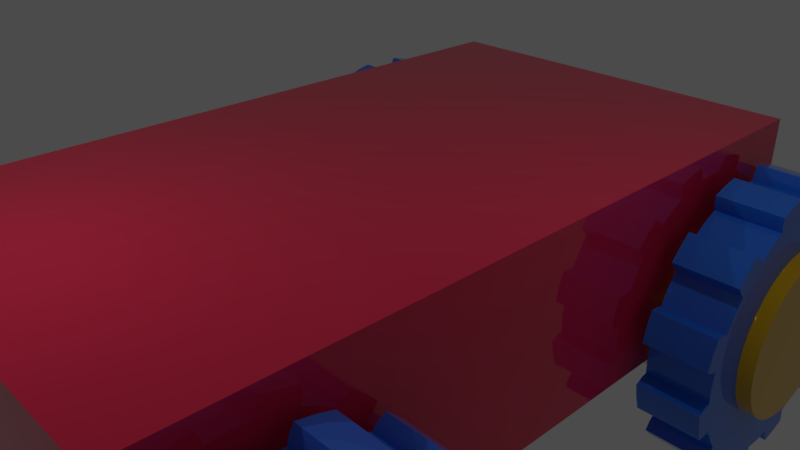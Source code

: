 # Source: CubeCar.blend  (saved by Blender 2.90.8; exported with 4.5.12 LTS)
import bpy
from mathutils import Matrix  # noqa: F401  (used for matrix-valued properties, if any)

bpy.ops.wm.read_factory_settings(use_empty=True)
scene = bpy.context.scene
scene.name = 'Scene'

# ---- collections
col_collection_1 = bpy.data.collections.new('Collection 1'); scene.collection.children.link(col_collection_1)

# ---- materials (node trees are filled in below, after node groups)
mat_material = bpy.data.materials.new('Material')
mat_material.alpha_threshold = 0.0
mat_material.use_transparent_shadow = False
mat_material.roughness = 0.5
mat_material.line_color = (0.0, 0.0, 0.0, 1.0)
mat_matfrontaxle = bpy.data.materials.new('MatFrontAxle')
mat_matfrontaxle.alpha_threshold = 0.0
mat_matfrontaxle.use_transparent_shadow = False
mat_matfrontaxle.roughness = 0.5
mat_matrightfrontwheel = bpy.data.materials.new('MatRightFrontWheel')
mat_matrightfrontwheel.alpha_threshold = 0.0
mat_matrightfrontwheel.use_transparent_shadow = False
mat_matrightfrontwheel.roughness = 0.5
mat_matleftfrontwheel = bpy.data.materials.new('MatLeftFrontWheel')
mat_matleftfrontwheel.alpha_threshold = 0.0
mat_matleftfrontwheel.use_transparent_shadow = False
mat_matleftfrontwheel.roughness = 0.5
mat_matrearaxle = bpy.data.materials.new('MatRearAxle')
mat_matrearaxle.alpha_threshold = 0.0
mat_matrearaxle.use_transparent_shadow = False
mat_matrearaxle.roughness = 0.5
mat_matleftrearwheel = bpy.data.materials.new('MatLeftRearWheel')
mat_matleftrearwheel.alpha_threshold = 0.0
mat_matleftrearwheel.use_transparent_shadow = False
mat_matleftrearwheel.roughness = 0.5
mat_matrightrearwheel = bpy.data.materials.new('MatRightRearWheel')
mat_matrightrearwheel.alpha_threshold = 0.0
mat_matrightrearwheel.use_transparent_shadow = False
mat_matrightrearwheel.roughness = 0.5

# ---- material node trees
mat_material.use_nodes = True; mat_material.node_tree.nodes.clear()
_N = mat_material.node_tree.nodes; _L = mat_material.node_tree.links
n0 = _N.new('ShaderNodeOutputMaterial'); n0.name = 'Material Output'; n0.location = (300, 300)
n1 = _N.new('ShaderNodeBsdfPrincipled'); n1.name = 'Principled BSDF'; n1.location = (10, 300)
n1.distribution = 'GGX'
n1.subsurface_method = 'BURLEY'
n1.inputs[0].default_value = (0.8, 0.01411, 0.07246, 1.0)
n1.inputs[2].default_value = 0.0
n1.inputs[3].default_value = 1.45
n1.inputs[27].default_value = (0.0, 0.0, 0.0, 1.0)
n1.inputs[28].default_value = 1.0
_L.new(n1.outputs[0], n0.inputs[0])
n0.is_active_output = True
mat_matfrontaxle.use_nodes = True; mat_matfrontaxle.node_tree.nodes.clear()
_N = mat_matfrontaxle.node_tree.nodes; _L = mat_matfrontaxle.node_tree.links
n0 = _N.new('ShaderNodeOutputMaterial'); n0.name = 'Material Output'; n0.location = (300, 300)
n1 = _N.new('ShaderNodeBsdfPrincipled'); n1.name = 'Principled BSDF'; n1.location = (10, 300)
n1.distribution = 'GGX'
n1.subsurface_method = 'BURLEY'
n1.inputs[0].default_value = (0.8, 0.4516, 0.0, 1.0)
n1.inputs[2].default_value = 0.0
n1.inputs[3].default_value = 1.45
n1.inputs[27].default_value = (0.0, 0.0, 0.0, 1.0)
n1.inputs[28].default_value = 1.0
_L.new(n1.outputs[0], n0.inputs[0])
n0.is_active_output = True
mat_matrightfrontwheel.use_nodes = True; mat_matrightfrontwheel.node_tree.nodes.clear()
_N = mat_matrightfrontwheel.node_tree.nodes; _L = mat_matrightfrontwheel.node_tree.links
n0 = _N.new('ShaderNodeOutputMaterial'); n0.name = 'Material Output'; n0.location = (300, 300)
n1 = _N.new('ShaderNodeBsdfPrincipled'); n1.name = 'Principled BSDF'; n1.location = (10, 300)
n1.distribution = 'GGX'
n1.subsurface_method = 'BURLEY'
n1.inputs[0].default_value = (0.02217, 0.1651, 0.7991, 1.0)
n1.inputs[2].default_value = 0.0
n1.inputs[3].default_value = 1.45
n1.inputs[27].default_value = (0.0, 0.0, 0.0, 1.0)
n1.inputs[28].default_value = 1.0
_L.new(n1.outputs[0], n0.inputs[0])
n0.is_active_output = True
mat_matleftfrontwheel.use_nodes = True; mat_matleftfrontwheel.node_tree.nodes.clear()
_N = mat_matleftfrontwheel.node_tree.nodes; _L = mat_matleftfrontwheel.node_tree.links
n0 = _N.new('ShaderNodeOutputMaterial'); n0.name = 'Material Output'; n0.location = (300, 300)
n1 = _N.new('ShaderNodeBsdfPrincipled'); n1.name = 'Principled BSDF'; n1.location = (10, 300)
n1.distribution = 'GGX'
n1.subsurface_method = 'BURLEY'
n1.inputs[0].default_value = (0.02215, 0.1636, 0.8, 1.0)
n1.inputs[2].default_value = 0.0
n1.inputs[3].default_value = 1.45
n1.inputs[27].default_value = (0.0, 0.0, 0.0, 1.0)
n1.inputs[28].default_value = 1.0
_L.new(n1.outputs[0], n0.inputs[0])
n0.is_active_output = True
mat_matrearaxle.use_nodes = True; mat_matrearaxle.node_tree.nodes.clear()
_N = mat_matrearaxle.node_tree.nodes; _L = mat_matrearaxle.node_tree.links
n0 = _N.new('ShaderNodeOutputMaterial'); n0.name = 'Material Output'; n0.location = (300, 300)
n1 = _N.new('ShaderNodeBsdfPrincipled'); n1.name = 'Principled BSDF'; n1.location = (10, 300)
n1.distribution = 'GGX'
n1.subsurface_method = 'BURLEY'
n1.inputs[0].default_value = (0.8, 0.4516, 0.0, 1.0)
n1.inputs[2].default_value = 0.0
n1.inputs[3].default_value = 1.45
n1.inputs[27].default_value = (0.0, 0.0, 0.0, 1.0)
n1.inputs[28].default_value = 1.0
_L.new(n1.outputs[0], n0.inputs[0])
n0.is_active_output = True
mat_matleftrearwheel.use_nodes = True; mat_matleftrearwheel.node_tree.nodes.clear()
_N = mat_matleftrearwheel.node_tree.nodes; _L = mat_matleftrearwheel.node_tree.links
n0 = _N.new('ShaderNodeOutputMaterial'); n0.name = 'Material Output'; n0.location = (300, 300)
n1 = _N.new('ShaderNodeBsdfPrincipled'); n1.name = 'Principled BSDF'; n1.location = (10, 300)
n1.distribution = 'GGX'
n1.subsurface_method = 'BURLEY'
n1.inputs[0].default_value = (0.02215, 0.1636, 0.8, 1.0)
n1.inputs[2].default_value = 0.0
n1.inputs[3].default_value = 1.45
n1.inputs[27].default_value = (0.0, 0.0, 0.0, 1.0)
n1.inputs[28].default_value = 1.0
_L.new(n1.outputs[0], n0.inputs[0])
n0.is_active_output = True
mat_matrightrearwheel.use_nodes = True; mat_matrightrearwheel.node_tree.nodes.clear()
_N = mat_matrightrearwheel.node_tree.nodes; _L = mat_matrightrearwheel.node_tree.links
n0 = _N.new('ShaderNodeOutputMaterial'); n0.name = 'Material Output'; n0.location = (300, 300)
n1 = _N.new('ShaderNodeBsdfPrincipled'); n1.name = 'Principled BSDF'; n1.location = (10, 300)
n1.distribution = 'GGX'
n1.subsurface_method = 'BURLEY'
n1.inputs[0].default_value = (0.03646, 0.1651, 0.7991, 1.0)
n1.inputs[2].default_value = 0.0
n1.inputs[3].default_value = 1.45
n1.inputs[27].default_value = (0.0, 0.0, 0.0, 1.0)
n1.inputs[28].default_value = 1.0
_L.new(n1.outputs[0], n0.inputs[0])
n0.is_active_output = True

# ---- world
world_world = bpy.data.worlds.new('World'); scene.world = world_world
world_world.color = (0.06998, 0.06998, 0.06998)
world_world.use_sun_shadow = False
world_world.sun_shadow_jitter_overblur = 0.0
world_world.cycles.sampling_method = 'MANUAL'

# ---- cameras
cam_camera = bpy.data.cameras.new('Camera')
cam_camera.clip_end = 100.0
cam_camera.lens = 35.0
cam_camera.sensor_width = 32.0
cam_camera.sensor_height = 18.0
cam_camera.ortho_scale = 7.314
cam_camera.dof.focus_distance = 0.0

# ---- lights
light_lamp = bpy.data.lights.new('Lamp', 'POINT')
light_lamp.transmission_factor = 0.0
light_lamp.cutoff_distance = 30.0
light_lamp.energy = 100.0
light_lamp.shadow_buffer_clip_start = 1.001
light_lamp.shadow_soft_size = 0.1
light_lamp.shadow_maximum_resolution = 0.006
light_lamp.use_absolute_resolution = True
light_lamp_001 = bpy.data.lights.new('Lamp.001', 'POINT')
light_lamp_001.transmission_factor = 0.0
light_lamp_001.cutoff_distance = 30.0
light_lamp_001.energy = 100.0
light_lamp_001.shadow_buffer_clip_start = 1.001
light_lamp_001.shadow_soft_size = 0.1
light_lamp_001.shadow_maximum_resolution = 0.006
light_lamp_001.use_absolute_resolution = True

# ---- meshes
me_cube = bpy.data.meshes.new('Cube')
me_cube.from_pydata([(2.812, 5.0, -1.335), (2.812, -5.0, -1.335), (-2.812, -5.0, -1.335), (-2.812, 5.0, -1.335), (2.812, 5.0, 1.335), (2.812, -5.0, 1.335), (-2.812, -5.0, 1.335), (-2.812, 5.0, 1.335)], [], [(0, 1, 2, 3), (4, 7, 6, 5), (0, 4, 5, 1), (1, 5, 6, 2), (2, 6, 7, 3), (4, 0, 3, 7)])
me_cube.materials.append(mat_material)
me_cube.use_remesh_preserve_volume = False
me_cube.use_remesh_preserve_attributes = False
me_cube.use_mirror_vertex_groups = False
me_cube.update()
me_cylinder_002 = bpy.data.meshes.new('Cylinder.002')
me_cylinder_002.from_pydata([(-4.107, 1.179, 2.441e-08), (4.107, 1.179, -1.161e-07), (-4.107, 1.156, -0.2299), (4.107, 1.156, -0.2299), (-4.107, 1.089, -0.451), (4.107, 1.089, -0.451), (-4.107, 0.98, -0.6548), (4.107, 0.98, -0.6548), (-4.107, 0.8334, -0.8334), (4.107, 0.8334, -0.8334), (-4.107, 0.6548, -0.98), (4.107, 0.6548, -0.98), (-4.107, 0.4511, -1.089), (4.107, 0.4511, -1.089), (-4.107, 0.2299, -1.156), (4.107, 0.2299, -1.156), (-4.107, 2.514e-06, -1.179), (4.107, 2.514e-06, -1.179), (-4.107, -0.2299, -1.156), (4.107, -0.2299, -1.156), (-4.107, -0.451, -1.089), (4.107, -0.451, -1.089), (-4.107, -0.6548, -0.98), (4.107, -0.6548, -0.98), (-4.107, -0.8334, -0.8334), (4.107, -0.8334, -0.8334), (-4.107, -0.98, -0.6548), (4.107, -0.98, -0.6548), (-4.107, -1.089, -0.451), (4.107, -1.089, -0.451), (-4.107, -1.156, -0.2299), (4.107, -1.156, -0.2299), (-4.107, -1.179, 4.459e-07), (4.107, -1.179, 3.054e-07), (-4.107, -1.156, 0.2299), (4.107, -1.156, 0.2299), (-4.107, -1.089, 0.4511), (4.107, -1.089, 0.451), (-4.107, -0.98, 0.6548), (4.107, -0.98, 0.6548), (-4.107, -0.8334, 0.8334), (4.107, -0.8334, 0.8334), (-4.107, -0.6548, 0.98), (4.107, -0.6548, 0.98), (-4.107, -0.451, 1.089), (4.107, -0.451, 1.089), (-4.107, -0.2299, 1.156), (4.107, -0.2299, 1.156), (-4.107, 3.563e-06, 1.179), (4.107, 3.563e-06, 1.179), (-4.107, 0.2299, 1.156), (4.107, 0.2299, 1.156), (-4.107, 0.4511, 1.089), (4.107, 0.4511, 1.089), (-4.107, 0.6548, 0.98), (4.107, 0.6548, 0.98), (-4.107, 0.8334, 0.8334), (4.107, 0.8334, 0.8334), (-4.107, 0.98, 0.6548), (4.107, 0.98, 0.6548), (-4.107, 1.089, 0.451), (4.107, 1.089, 0.451), (-4.107, 1.156, 0.2299), (4.107, 1.156, 0.2299)], [], [(0, 1, 3, 2), (2, 3, 5, 4), (4, 5, 7, 6), (6, 7, 9, 8), (8, 9, 11, 10), (10, 11, 13, 12), (12, 13, 15, 14), (14, 15, 17, 16), (16, 17, 19, 18), (18, 19, 21, 20), (20, 21, 23, 22), (22, 23, 25, 24), (24, 25, 27, 26), (26, 27, 29, 28), (28, 29, 31, 30), (30, 31, 33, 32), (32, 33, 35, 34), (34, 35, 37, 36), (36, 37, 39, 38), (38, 39, 41, 40), (40, 41, 43, 42), (42, 43, 45, 44), (44, 45, 47, 46), (46, 47, 49, 48), (48, 49, 51, 50), (50, 51, 53, 52), (52, 53, 55, 54), (54, 55, 57, 56), (56, 57, 59, 58), (58, 59, 61, 60), (3, 1, 63, 61, 59, 57, 55, 53, 51, 49, 47, 45, 43, 41, 39, 37, 35, 33, 31, 29, 27, 25, 23, 21, 19, 17, 15, 13, 11, 9, 7, 5), (60, 61, 63, 62), (62, 63, 1, 0), (0, 2, 4, 6, 8, 10, 12, 14, 16, 18, 20, 22, 24, 26, 28, 30, 32, 34, 36, 38, 40, 42, 44, 46, 48, 50, 52, 54, 56, 58, 60, 62)])
me_cylinder_002.polygons.foreach_set('use_smooth', [True] * 34)
me_cylinder_002.materials.append(mat_matfrontaxle)
me_cylinder_002.use_remesh_preserve_volume = False
me_cylinder_002.use_remesh_preserve_attributes = False
me_cylinder_002.use_mirror_vertex_groups = False
me_cylinder_002.update()
me_gear_005 = bpy.data.meshes.new('Gear.005')
me_gear_005.from_pydata([(-0.4342, 8.941e-07, -1.151), (-0.4342, 0.1503, -1.142), (-0.4342, 0.298, -1.112), (-0.4342, 0.4406, -1.064), (-0.4342, 8.941e-07, -1.812), (-0.4342, 0.2365, -1.796), (-0.4342, 0.469, -1.75), (-0.4342, 0.6934, -1.674), (-0.4342, 0.2464, -1.871), (-0.4342, 0.4885, -1.823), (-0.4342, 0.7223, -1.744), (-0.4342, 0.3112, -1.996), (-0.4342, 0.5227, -1.951), (-0.4342, 0.7282, -1.884), (0.4342, 8.941e-07, -1.151), (0.4342, 0.1503, -1.142), (0.4342, 0.298, -1.112), (0.4342, 0.4406, -1.064), (0.4342, 8.941e-07, -1.812), (0.4342, 0.2365, -1.796), (0.4342, 0.469, -1.75), (0.4342, 0.6934, -1.674), (0.4342, 0.2464, -1.871), (0.4342, 0.4885, -1.823), (0.4342, 0.7223, -1.744), (0.4342, 0.3112, -1.996), (0.4342, 0.5227, -1.951), (0.4342, 0.7282, -1.884), (-0.4342, 0.5757, -0.9971), (-0.4342, 0.7009, -0.9134), (-0.4342, 0.8141, -0.8141), (-0.4342, 0.9134, -0.7009), (-0.4342, 0.906, -1.569), (-0.4342, 1.103, -1.438), (-0.4342, 1.281, -1.281), (-0.4342, 1.438, -1.103), (-0.4342, 1.149, -1.497), (-0.4342, 1.335, -1.335), (-0.4342, 1.497, -1.149), (-0.4342, 1.267, -1.573), (-0.4342, 1.428, -1.428), (-0.4342, 1.573, -1.267), (0.4342, 0.5757, -0.9971), (0.4342, 0.7009, -0.9134), (0.4342, 0.8141, -0.8141), (0.4342, 0.9134, -0.7009), (0.4342, 0.906, -1.569), (0.4342, 1.103, -1.438), (0.4342, 1.281, -1.281), (0.4342, 1.438, -1.103), (0.4342, 1.149, -1.497), (0.4342, 1.335, -1.335), (0.4342, 1.497, -1.149), (0.4342, 1.267, -1.573), (0.4342, 1.428, -1.428), (0.4342, 1.573, -1.267), (-0.4342, 0.9971, -0.5757), (-0.4342, 1.064, -0.4406), (-0.4342, 1.112, -0.298), (-0.4342, 1.142, -0.1503), (-0.4342, 1.569, -0.906), (-0.4342, 1.674, -0.6934), (-0.4342, 1.75, -0.469), (-0.4342, 1.796, -0.2365), (-0.4342, 1.744, -0.7223), (-0.4342, 1.823, -0.4885), (-0.4342, 1.871, -0.2464), (-0.4342, 1.884, -0.7282), (-0.4342, 1.951, -0.5227), (-0.4342, 1.996, -0.3112), (0.4342, 0.9971, -0.5757), (0.4342, 1.064, -0.4406), (0.4342, 1.112, -0.298), (0.4342, 1.142, -0.1503), (0.4342, 1.569, -0.906), (0.4342, 1.674, -0.6934), (0.4342, 1.75, -0.469), (0.4342, 1.796, -0.2365), (0.4342, 1.744, -0.7223), (0.4342, 1.823, -0.4885), (0.4342, 1.871, -0.2464), (0.4342, 1.884, -0.7282), (0.4342, 1.951, -0.5227), (0.4342, 1.996, -0.3112), (-0.4342, 1.151, 7.451e-08), (-0.4342, 1.142, 0.1503), (-0.4342, 1.112, 0.298), (-0.4342, 1.064, 0.4406), (-0.4342, 1.812, 7.451e-08), (-0.4342, 1.796, 0.2365), (-0.4342, 1.75, 0.469), (-0.4342, 1.674, 0.6934), (-0.4342, 1.871, 0.2464), (-0.4342, 1.823, 0.4885), (-0.4342, 1.744, 0.7223), (-0.4342, 1.996, 0.3112), (-0.4342, 1.951, 0.5227), (-0.4342, 1.884, 0.7282), (0.4342, 1.151, 7.451e-08), (0.4342, 1.142, 0.1503), (0.4342, 1.112, 0.298), (0.4342, 1.064, 0.4406), (0.4342, 1.812, 7.451e-08), (0.4342, 1.796, 0.2365), (0.4342, 1.75, 0.469), (0.4342, 1.674, 0.6934), (0.4342, 1.871, 0.2464), (0.4342, 1.823, 0.4885), (0.4342, 1.744, 0.7223), (0.4342, 1.996, 0.3112), (0.4342, 1.951, 0.5227), (0.4342, 1.884, 0.7282), (-0.4342, 0.9971, 0.5757), (-0.4342, 0.9134, 0.7009), (-0.4342, 0.8141, 0.8141), (-0.4342, 0.7009, 0.9134), (-0.4342, 1.569, 0.906), (-0.4342, 1.438, 1.103), (-0.4342, 1.281, 1.281), (-0.4342, 1.103, 1.438), (-0.4342, 1.497, 1.149), (-0.4342, 1.335, 1.335), (-0.4342, 1.149, 1.497), (-0.4342, 1.573, 1.267), (-0.4342, 1.428, 1.428), (-0.4342, 1.267, 1.573), (0.4342, 0.9971, 0.5757), (0.4342, 0.9134, 0.7009), (0.4342, 0.8141, 0.8141), (0.4342, 0.7009, 0.9134), (0.4342, 1.569, 0.906), (0.4342, 1.438, 1.103), (0.4342, 1.281, 1.281), (0.4342, 1.103, 1.438), (0.4342, 1.497, 1.149), (0.4342, 1.335, 1.335), (0.4342, 1.149, 1.497), (0.4342, 1.573, 1.267), (0.4342, 1.428, 1.428), (0.4342, 1.267, 1.573), (-0.4342, 0.5757, 0.9971), (-0.4342, 0.4406, 1.064), (-0.4342, 0.298, 1.112), (-0.4342, 0.1503, 1.142), (-0.4342, 0.906, 1.569), (-0.4342, 0.6934, 1.674), (-0.4342, 0.469, 1.75), (-0.4342, 0.2365, 1.796), (-0.4342, 0.7223, 1.744), (-0.4342, 0.4885, 1.823), (-0.4342, 0.2464, 1.871), (-0.4342, 0.7282, 1.884), (-0.4342, 0.5227, 1.951), (-0.4342, 0.3112, 1.996), (0.4342, 0.5757, 0.9971), (0.4342, 0.4406, 1.064), (0.4342, 0.298, 1.112), (0.4342, 0.1503, 1.142), (0.4342, 0.906, 1.569), (0.4342, 0.6934, 1.674), (0.4342, 0.469, 1.75), (0.4342, 0.2365, 1.796), (0.4342, 0.7223, 1.744), (0.4342, 0.4885, 1.823), (0.4342, 0.2464, 1.871), (0.4342, 0.7282, 1.884), (0.4342, 0.5227, 1.951), (0.4342, 0.3112, 1.996), (-0.4342, 8.941e-07, 1.151), (-0.4342, -0.1503, 1.142), (-0.4342, -0.298, 1.112), (-0.4342, -0.4406, 1.064), (-0.4342, 8.941e-07, 1.812), (-0.4342, -0.2365, 1.796), (-0.4342, -0.469, 1.75), (-0.4342, -0.6934, 1.674), (-0.4342, -0.2464, 1.871), (-0.4342, -0.4885, 1.823), (-0.4342, -0.7223, 1.744), (-0.4342, -0.3112, 1.996), (-0.4342, -0.5227, 1.951), (-0.4342, -0.7282, 1.884), (0.4342, 8.941e-07, 1.151), (0.4342, -0.1503, 1.142), (0.4342, -0.298, 1.112), (0.4342, -0.4406, 1.064), (0.4342, 8.941e-07, 1.812), (0.4342, -0.2365, 1.796), (0.4342, -0.469, 1.75), (0.4342, -0.6934, 1.674), (0.4342, -0.2464, 1.871), (0.4342, -0.4885, 1.823), (0.4342, -0.7223, 1.744), (0.4342, -0.3112, 1.996), (0.4342, -0.5227, 1.951), (0.4342, -0.7282, 1.884), (-0.4342, -0.5757, 0.9971), (-0.4342, -0.7009, 0.9134), (-0.4342, -0.8141, 0.8141), (-0.4342, -0.9134, 0.7009), (-0.4342, -0.906, 1.569), (-0.4342, -1.103, 1.438), (-0.4342, -1.281, 1.281), (-0.4342, -1.438, 1.103), (-0.4342, -1.149, 1.497), (-0.4342, -1.335, 1.335), (-0.4342, -1.497, 1.149), (-0.4342, -1.267, 1.573), (-0.4342, -1.428, 1.428), (-0.4342, -1.573, 1.267), (0.4342, -0.5757, 0.9971), (0.4342, -0.7009, 0.9134), (0.4342, -0.8141, 0.8141), (0.4342, -0.9134, 0.7009), (0.4342, -0.906, 1.569), (0.4342, -1.103, 1.438), (0.4342, -1.281, 1.281), (0.4342, -1.438, 1.103), (0.4342, -1.149, 1.497), (0.4342, -1.335, 1.335), (0.4342, -1.497, 1.149), (0.4342, -1.267, 1.573), (0.4342, -1.428, 1.428), (0.4342, -1.573, 1.267), (-0.4342, -0.9971, 0.5757), (-0.4342, -1.064, 0.4406), (-0.4342, -1.112, 0.298), (-0.4342, -1.142, 0.1503), (-0.4342, -1.569, 0.906), (-0.4342, -1.674, 0.6934), (-0.4342, -1.75, 0.469), (-0.4342, -1.796, 0.2365), (-0.4342, -1.744, 0.7223), (-0.4342, -1.823, 0.4885), (-0.4342, -1.871, 0.2464), (-0.4342, -1.884, 0.7282), (-0.4342, -1.951, 0.5227), (-0.4342, -1.996, 0.3112), (0.4342, -0.9971, 0.5757), (0.4342, -1.064, 0.4406), (0.4342, -1.112, 0.298), (0.4342, -1.142, 0.1503), (0.4342, -1.569, 0.906), (0.4342, -1.674, 0.6934), (0.4342, -1.75, 0.469), (0.4342, -1.796, 0.2365), (0.4342, -1.744, 0.7223), (0.4342, -1.823, 0.4885), (0.4342, -1.871, 0.2464), (0.4342, -1.884, 0.7282), (0.4342, -1.951, 0.5227), (0.4342, -1.996, 0.3112), (-0.4342, -1.151, 7.451e-08), (-0.4342, -1.142, -0.1503), (-0.4342, -1.112, -0.298), (-0.4342, -1.064, -0.4406), (-0.4342, -1.812, 7.451e-08), (-0.4342, -1.796, -0.2365), (-0.4342, -1.75, -0.469), (-0.4342, -1.674, -0.6934), (-0.4342, -1.871, -0.2464), (-0.4342, -1.823, -0.4885), (-0.4342, -1.744, -0.7223), (-0.4342, -1.996, -0.3112), (-0.4342, -1.951, -0.5227), (-0.4342, -1.884, -0.7282), (0.4342, -1.151, 7.451e-08), (0.4342, -1.142, -0.1503), (0.4342, -1.112, -0.298), (0.4342, -1.064, -0.4406), (0.4342, -1.812, 7.451e-08), (0.4342, -1.796, -0.2365), (0.4342, -1.75, -0.469), (0.4342, -1.674, -0.6934), (0.4342, -1.871, -0.2464), (0.4342, -1.823, -0.4885), (0.4342, -1.744, -0.7223), (0.4342, -1.996, -0.3112), (0.4342, -1.951, -0.5227), (0.4342, -1.884, -0.7282), (-0.4342, -0.9971, -0.5757), (-0.4342, -0.9134, -0.7009), (-0.4342, -0.8141, -0.8141), (-0.4342, -0.7009, -0.9134), (-0.4342, -1.569, -0.906), (-0.4342, -1.438, -1.103), (-0.4342, -1.281, -1.281), (-0.4342, -1.103, -1.438), (-0.4342, -1.497, -1.149), (-0.4342, -1.335, -1.335), (-0.4342, -1.149, -1.497), (-0.4342, -1.573, -1.267), (-0.4342, -1.428, -1.428), (-0.4342, -1.267, -1.573), (0.4342, -0.9971, -0.5757), (0.4342, -0.9134, -0.7009), (0.4342, -0.8141, -0.8141), (0.4342, -0.7009, -0.9134), (0.4342, -1.569, -0.906), (0.4342, -1.438, -1.103), (0.4342, -1.281, -1.281), (0.4342, -1.103, -1.438), (0.4342, -1.497, -1.149), (0.4342, -1.335, -1.335), (0.4342, -1.149, -1.497), (0.4342, -1.573, -1.267), (0.4342, -1.428, -1.428), (0.4342, -1.267, -1.573), (-0.4342, -0.5757, -0.9971), (-0.4342, -0.4406, -1.064), (-0.4342, -0.298, -1.112), (-0.4342, -0.1503, -1.142), (-0.4342, -0.906, -1.569), (-0.4342, -0.6934, -1.674), (-0.4342, -0.469, -1.75), (-0.4342, -0.2365, -1.796), (-0.4342, -0.7223, -1.744), (-0.4342, -0.4885, -1.823), (-0.4342, -0.2464, -1.871), (-0.4342, -0.7282, -1.884), (-0.4342, -0.5227, -1.951), (-0.4342, -0.3112, -1.996), (0.4342, -0.5757, -0.9971), (0.4342, -0.4406, -1.064), (0.4342, -0.298, -1.112), (0.4342, -0.1503, -1.142), (0.4342, -0.906, -1.569), (0.4342, -0.6934, -1.674), (0.4342, -0.469, -1.75), (0.4342, -0.2365, -1.796), (0.4342, -0.7223, -1.744), (0.4342, -0.4885, -1.823), (0.4342, -0.2464, -1.871), (0.4342, -0.7282, -1.884), (0.4342, -0.5227, -1.951), (0.4342, -0.3112, -1.996)], [], [(4, 0, 1, 5), (5, 1, 2, 6), (6, 2, 3, 7), (8, 5, 6, 9), (9, 6, 7, 10), (11, 8, 9, 12), (12, 9, 10, 13), (14, 18, 19, 15), (15, 19, 20, 16), (16, 20, 21, 17), (19, 22, 23, 20), (20, 23, 24, 21), (22, 25, 26, 23), (23, 26, 27, 24), (18, 4, 5, 19), (19, 5, 8, 22), (22, 8, 11, 25), (25, 11, 12, 26), (26, 12, 13, 27), (27, 13, 10, 24), (24, 10, 7, 21), (32, 28, 29, 33), (33, 29, 30, 34), (34, 30, 31, 35), (36, 33, 34, 37), (37, 34, 35, 38), (39, 36, 37, 40), (40, 37, 38, 41), (42, 46, 47, 43), (43, 47, 48, 44), (44, 48, 49, 45), (47, 50, 51, 48), (48, 51, 52, 49), (50, 53, 54, 51), (51, 54, 55, 52), (46, 32, 33, 47), (47, 33, 36, 50), (50, 36, 39, 53), (53, 39, 40, 54), (54, 40, 41, 55), (55, 41, 38, 52), (52, 38, 35, 49), (3, 28, 32, 7), (7, 32, 46, 21), (21, 46, 42, 17), (60, 56, 57, 61), (61, 57, 58, 62), (62, 58, 59, 63), (64, 61, 62, 65), (65, 62, 63, 66), (67, 64, 65, 68), (68, 65, 66, 69), (70, 74, 75, 71), (71, 75, 76, 72), (72, 76, 77, 73), (75, 78, 79, 76), (76, 79, 80, 77), (78, 81, 82, 79), (79, 82, 83, 80), (74, 60, 61, 75), (75, 61, 64, 78), (78, 64, 67, 81), (81, 67, 68, 82), (82, 68, 69, 83), (83, 69, 66, 80), (80, 66, 63, 77), (31, 56, 60, 35), (35, 60, 74, 49), (49, 74, 70, 45), (88, 84, 85, 89), (89, 85, 86, 90), (90, 86, 87, 91), (92, 89, 90, 93), (93, 90, 91, 94), (95, 92, 93, 96), (96, 93, 94, 97), (98, 102, 103, 99), (99, 103, 104, 100), (100, 104, 105, 101), (103, 106, 107, 104), (104, 107, 108, 105), (106, 109, 110, 107), (107, 110, 111, 108), (102, 88, 89, 103), (103, 89, 92, 106), (106, 92, 95, 109), (109, 95, 96, 110), (110, 96, 97, 111), (111, 97, 94, 108), (108, 94, 91, 105), (59, 84, 88, 63), (63, 88, 102, 77), (77, 102, 98, 73), (116, 112, 113, 117), (117, 113, 114, 118), (118, 114, 115, 119), (120, 117, 118, 121), (121, 118, 119, 122), (123, 120, 121, 124), (124, 121, 122, 125), (126, 130, 131, 127), (127, 131, 132, 128), (128, 132, 133, 129), (131, 134, 135, 132), (132, 135, 136, 133), (134, 137, 138, 135), (135, 138, 139, 136), (130, 116, 117, 131), (131, 117, 120, 134), (134, 120, 123, 137), (137, 123, 124, 138), (138, 124, 125, 139), (139, 125, 122, 136), (136, 122, 119, 133), (87, 112, 116, 91), (91, 116, 130, 105), (105, 130, 126, 101), (144, 140, 141, 145), (145, 141, 142, 146), (146, 142, 143, 147), (148, 145, 146, 149), (149, 146, 147, 150), (151, 148, 149, 152), (152, 149, 150, 153), (154, 158, 159, 155), (155, 159, 160, 156), (156, 160, 161, 157), (159, 162, 163, 160), (160, 163, 164, 161), (162, 165, 166, 163), (163, 166, 167, 164), (158, 144, 145, 159), (159, 145, 148, 162), (162, 148, 151, 165), (165, 151, 152, 166), (166, 152, 153, 167), (167, 153, 150, 164), (164, 150, 147, 161), (115, 140, 144, 119), (119, 144, 158, 133), (133, 158, 154, 129), (172, 168, 169, 173), (173, 169, 170, 174), (174, 170, 171, 175), (176, 173, 174, 177), (177, 174, 175, 178), (179, 176, 177, 180), (180, 177, 178, 181), (182, 186, 187, 183), (183, 187, 188, 184), (184, 188, 189, 185), (187, 190, 191, 188), (188, 191, 192, 189), (190, 193, 194, 191), (191, 194, 195, 192), (186, 172, 173, 187), (187, 173, 176, 190), (190, 176, 179, 193), (193, 179, 180, 194), (194, 180, 181, 195), (195, 181, 178, 192), (192, 178, 175, 189), (143, 168, 172, 147), (147, 172, 186, 161), (161, 186, 182, 157), (200, 196, 197, 201), (201, 197, 198, 202), (202, 198, 199, 203), (204, 201, 202, 205), (205, 202, 203, 206), (207, 204, 205, 208), (208, 205, 206, 209), (210, 214, 215, 211), (211, 215, 216, 212), (212, 216, 217, 213), (215, 218, 219, 216), (216, 219, 220, 217), (218, 221, 222, 219), (219, 222, 223, 220), (214, 200, 201, 215), (215, 201, 204, 218), (218, 204, 207, 221), (221, 207, 208, 222), (222, 208, 209, 223), (223, 209, 206, 220), (220, 206, 203, 217), (171, 196, 200, 175), (175, 200, 214, 189), (189, 214, 210, 185), (228, 224, 225, 229), (229, 225, 226, 230), (230, 226, 227, 231), (232, 229, 230, 233), (233, 230, 231, 234), (235, 232, 233, 236), (236, 233, 234, 237), (238, 242, 243, 239), (239, 243, 244, 240), (240, 244, 245, 241), (243, 246, 247, 244), (244, 247, 248, 245), (246, 249, 250, 247), (247, 250, 251, 248), (242, 228, 229, 243), (243, 229, 232, 246), (246, 232, 235, 249), (249, 235, 236, 250), (250, 236, 237, 251), (251, 237, 234, 248), (248, 234, 231, 245), (199, 224, 228, 203), (203, 228, 242, 217), (217, 242, 238, 213), (256, 252, 253, 257), (257, 253, 254, 258), (258, 254, 255, 259), (260, 257, 258, 261), (261, 258, 259, 262), (263, 260, 261, 264), (264, 261, 262, 265), (266, 270, 271, 267), (267, 271, 272, 268), (268, 272, 273, 269), (271, 274, 275, 272), (272, 275, 276, 273), (274, 277, 278, 275), (275, 278, 279, 276), (270, 256, 257, 271), (271, 257, 260, 274), (274, 260, 263, 277), (277, 263, 264, 278), (278, 264, 265, 279), (279, 265, 262, 276), (276, 262, 259, 273), (227, 252, 256, 231), (231, 256, 270, 245), (245, 270, 266, 241), (284, 280, 281, 285), (285, 281, 282, 286), (286, 282, 283, 287), (288, 285, 286, 289), (289, 286, 287, 290), (291, 288, 289, 292), (292, 289, 290, 293), (294, 298, 299, 295), (295, 299, 300, 296), (296, 300, 301, 297), (299, 302, 303, 300), (300, 303, 304, 301), (302, 305, 306, 303), (303, 306, 307, 304), (298, 284, 285, 299), (299, 285, 288, 302), (302, 288, 291, 305), (305, 291, 292, 306), (306, 292, 293, 307), (307, 293, 290, 304), (304, 290, 287, 301), (255, 280, 284, 259), (259, 284, 298, 273), (273, 298, 294, 269), (312, 308, 309, 313), (313, 309, 310, 314), (314, 310, 311, 315), (316, 313, 314, 317), (317, 314, 315, 318), (319, 316, 317, 320), (320, 317, 318, 321), (322, 326, 327, 323), (323, 327, 328, 324), (324, 328, 329, 325), (327, 330, 331, 328), (328, 331, 332, 329), (330, 333, 334, 331), (331, 334, 335, 332), (326, 312, 313, 327), (327, 313, 316, 330), (330, 316, 319, 333), (333, 319, 320, 334), (334, 320, 321, 335), (335, 321, 318, 332), (332, 318, 315, 329), (283, 308, 312, 287), (287, 312, 326, 301), (301, 326, 322, 297), (311, 0, 4, 315), (315, 4, 18, 329), (329, 18, 14, 325)])
me_gear_005.polygons.foreach_set('use_smooth', [True] * 288)
me_gear_005.materials.append(mat_matrightfrontwheel)
me_gear_005.use_remesh_preserve_volume = False
me_gear_005.use_remesh_preserve_attributes = False
me_gear_005.use_mirror_vertex_groups = False
me_gear_005.update()
me_gear_004 = bpy.data.meshes.new('Gear.004')
me_gear_004.from_pydata([(-0.4342, 8.941e-07, -1.151), (-0.4342, 0.1503, -1.142), (-0.4342, 0.298, -1.112), (-0.4342, 0.4406, -1.064), (-0.4342, 8.941e-07, -1.812), (-0.4342, 0.2365, -1.796), (-0.4342, 0.469, -1.75), (-0.4342, 0.6934, -1.674), (-0.4342, 0.2464, -1.871), (-0.4342, 0.4885, -1.823), (-0.4342, 0.7223, -1.744), (-0.4342, 0.3112, -1.996), (-0.4342, 0.5227, -1.951), (-0.4342, 0.7282, -1.884), (0.4342, 8.941e-07, -1.151), (0.4342, 0.1503, -1.142), (0.4342, 0.298, -1.112), (0.4342, 0.4406, -1.064), (0.4342, 8.941e-07, -1.812), (0.4342, 0.2365, -1.796), (0.4342, 0.469, -1.75), (0.4342, 0.6934, -1.674), (0.4342, 0.2464, -1.871), (0.4342, 0.4885, -1.823), (0.4342, 0.7223, -1.744), (0.4342, 0.3112, -1.996), (0.4342, 0.5227, -1.951), (0.4342, 0.7282, -1.884), (-0.4342, 0.5757, -0.9971), (-0.4342, 0.7009, -0.9134), (-0.4342, 0.8141, -0.8141), (-0.4342, 0.9134, -0.7009), (-0.4342, 0.906, -1.569), (-0.4342, 1.103, -1.438), (-0.4342, 1.281, -1.281), (-0.4342, 1.438, -1.103), (-0.4342, 1.149, -1.497), (-0.4342, 1.335, -1.335), (-0.4342, 1.497, -1.149), (-0.4342, 1.267, -1.573), (-0.4342, 1.428, -1.428), (-0.4342, 1.573, -1.267), (0.4342, 0.5757, -0.9971), (0.4342, 0.7009, -0.9134), (0.4342, 0.8141, -0.8141), (0.4342, 0.9134, -0.7009), (0.4342, 0.906, -1.569), (0.4342, 1.103, -1.438), (0.4342, 1.281, -1.281), (0.4342, 1.438, -1.103), (0.4342, 1.149, -1.497), (0.4342, 1.335, -1.335), (0.4342, 1.497, -1.149), (0.4342, 1.267, -1.573), (0.4342, 1.428, -1.428), (0.4342, 1.573, -1.267), (-0.4342, 0.9971, -0.5757), (-0.4342, 1.064, -0.4406), (-0.4342, 1.112, -0.298), (-0.4342, 1.142, -0.1503), (-0.4342, 1.569, -0.906), (-0.4342, 1.674, -0.6934), (-0.4342, 1.75, -0.469), (-0.4342, 1.796, -0.2365), (-0.4342, 1.744, -0.7223), (-0.4342, 1.823, -0.4885), (-0.4342, 1.871, -0.2464), (-0.4342, 1.884, -0.7282), (-0.4342, 1.951, -0.5227), (-0.4342, 1.996, -0.3112), (0.4342, 0.9971, -0.5757), (0.4342, 1.064, -0.4406), (0.4342, 1.112, -0.298), (0.4342, 1.142, -0.1503), (0.4342, 1.569, -0.906), (0.4342, 1.674, -0.6934), (0.4342, 1.75, -0.469), (0.4342, 1.796, -0.2365), (0.4342, 1.744, -0.7223), (0.4342, 1.823, -0.4885), (0.4342, 1.871, -0.2464), (0.4342, 1.884, -0.7282), (0.4342, 1.951, -0.5227), (0.4342, 1.996, -0.3112), (-0.4342, 1.151, 7.451e-08), (-0.4342, 1.142, 0.1503), (-0.4342, 1.112, 0.298), (-0.4342, 1.064, 0.4406), (-0.4342, 1.812, 7.451e-08), (-0.4342, 1.796, 0.2365), (-0.4342, 1.75, 0.469), (-0.4342, 1.674, 0.6934), (-0.4342, 1.871, 0.2464), (-0.4342, 1.823, 0.4885), (-0.4342, 1.744, 0.7223), (-0.4342, 1.996, 0.3112), (-0.4342, 1.951, 0.5227), (-0.4342, 1.884, 0.7282), (0.4342, 1.151, 7.451e-08), (0.4342, 1.142, 0.1503), (0.4342, 1.112, 0.298), (0.4342, 1.064, 0.4406), (0.4342, 1.812, 7.451e-08), (0.4342, 1.796, 0.2365), (0.4342, 1.75, 0.469), (0.4342, 1.674, 0.6934), (0.4342, 1.871, 0.2464), (0.4342, 1.823, 0.4885), (0.4342, 1.744, 0.7223), (0.4342, 1.996, 0.3112), (0.4342, 1.951, 0.5227), (0.4342, 1.884, 0.7282), (-0.4342, 0.9971, 0.5757), (-0.4342, 0.9134, 0.7009), (-0.4342, 0.8141, 0.8141), (-0.4342, 0.7009, 0.9134), (-0.4342, 1.569, 0.906), (-0.4342, 1.438, 1.103), (-0.4342, 1.281, 1.281), (-0.4342, 1.103, 1.438), (-0.4342, 1.497, 1.149), (-0.4342, 1.335, 1.335), (-0.4342, 1.149, 1.497), (-0.4342, 1.573, 1.267), (-0.4342, 1.428, 1.428), (-0.4342, 1.267, 1.573), (0.4342, 0.9971, 0.5757), (0.4342, 0.9134, 0.7009), (0.4342, 0.8141, 0.8141), (0.4342, 0.7009, 0.9134), (0.4342, 1.569, 0.906), (0.4342, 1.438, 1.103), (0.4342, 1.281, 1.281), (0.4342, 1.103, 1.438), (0.4342, 1.497, 1.149), (0.4342, 1.335, 1.335), (0.4342, 1.149, 1.497), (0.4342, 1.573, 1.267), (0.4342, 1.428, 1.428), (0.4342, 1.267, 1.573), (-0.4342, 0.5757, 0.9971), (-0.4342, 0.4406, 1.064), (-0.4342, 0.298, 1.112), (-0.4342, 0.1503, 1.142), (-0.4342, 0.906, 1.569), (-0.4342, 0.6934, 1.674), (-0.4342, 0.469, 1.75), (-0.4342, 0.2365, 1.796), (-0.4342, 0.7223, 1.744), (-0.4342, 0.4885, 1.823), (-0.4342, 0.2464, 1.871), (-0.4342, 0.7282, 1.884), (-0.4342, 0.5227, 1.951), (-0.4342, 0.3112, 1.996), (0.4342, 0.5757, 0.9971), (0.4342, 0.4406, 1.064), (0.4342, 0.298, 1.112), (0.4342, 0.1503, 1.142), (0.4342, 0.906, 1.569), (0.4342, 0.6934, 1.674), (0.4342, 0.469, 1.75), (0.4342, 0.2365, 1.796), (0.4342, 0.7223, 1.744), (0.4342, 0.4885, 1.823), (0.4342, 0.2464, 1.871), (0.4342, 0.7282, 1.884), (0.4342, 0.5227, 1.951), (0.4342, 0.3112, 1.996), (-0.4342, 8.941e-07, 1.151), (-0.4342, -0.1503, 1.142), (-0.4342, -0.298, 1.112), (-0.4342, -0.4406, 1.064), (-0.4342, 8.941e-07, 1.812), (-0.4342, -0.2365, 1.796), (-0.4342, -0.469, 1.75), (-0.4342, -0.6934, 1.674), (-0.4342, -0.2464, 1.871), (-0.4342, -0.4885, 1.823), (-0.4342, -0.7223, 1.744), (-0.4342, -0.3112, 1.996), (-0.4342, -0.5227, 1.951), (-0.4342, -0.7282, 1.884), (0.4342, 8.941e-07, 1.151), (0.4342, -0.1503, 1.142), (0.4342, -0.298, 1.112), (0.4342, -0.4406, 1.064), (0.4342, 8.941e-07, 1.812), (0.4342, -0.2365, 1.796), (0.4342, -0.469, 1.75), (0.4342, -0.6934, 1.674), (0.4342, -0.2464, 1.871), (0.4342, -0.4885, 1.823), (0.4342, -0.7223, 1.744), (0.4342, -0.3112, 1.996), (0.4342, -0.5227, 1.951), (0.4342, -0.7282, 1.884), (-0.4342, -0.5757, 0.9971), (-0.4342, -0.7009, 0.9134), (-0.4342, -0.8141, 0.8141), (-0.4342, -0.9134, 0.7009), (-0.4342, -0.906, 1.569), (-0.4342, -1.103, 1.438), (-0.4342, -1.281, 1.281), (-0.4342, -1.438, 1.103), (-0.4342, -1.149, 1.497), (-0.4342, -1.335, 1.335), (-0.4342, -1.497, 1.149), (-0.4342, -1.267, 1.573), (-0.4342, -1.428, 1.428), (-0.4342, -1.573, 1.267), (0.4342, -0.5757, 0.9971), (0.4342, -0.7009, 0.9134), (0.4342, -0.8141, 0.8141), (0.4342, -0.9134, 0.7009), (0.4342, -0.906, 1.569), (0.4342, -1.103, 1.438), (0.4342, -1.281, 1.281), (0.4342, -1.438, 1.103), (0.4342, -1.149, 1.497), (0.4342, -1.335, 1.335), (0.4342, -1.497, 1.149), (0.4342, -1.267, 1.573), (0.4342, -1.428, 1.428), (0.4342, -1.573, 1.267), (-0.4342, -0.9971, 0.5757), (-0.4342, -1.064, 0.4406), (-0.4342, -1.112, 0.298), (-0.4342, -1.142, 0.1503), (-0.4342, -1.569, 0.906), (-0.4342, -1.674, 0.6934), (-0.4342, -1.75, 0.469), (-0.4342, -1.796, 0.2365), (-0.4342, -1.744, 0.7223), (-0.4342, -1.823, 0.4885), (-0.4342, -1.871, 0.2464), (-0.4342, -1.884, 0.7282), (-0.4342, -1.951, 0.5227), (-0.4342, -1.996, 0.3112), (0.4342, -0.9971, 0.5757), (0.4342, -1.064, 0.4406), (0.4342, -1.112, 0.298), (0.4342, -1.142, 0.1503), (0.4342, -1.569, 0.906), (0.4342, -1.674, 0.6934), (0.4342, -1.75, 0.469), (0.4342, -1.796, 0.2365), (0.4342, -1.744, 0.7223), (0.4342, -1.823, 0.4885), (0.4342, -1.871, 0.2464), (0.4342, -1.884, 0.7282), (0.4342, -1.951, 0.5227), (0.4342, -1.996, 0.3112), (-0.4342, -1.151, 7.451e-08), (-0.4342, -1.142, -0.1503), (-0.4342, -1.112, -0.298), (-0.4342, -1.064, -0.4406), (-0.4342, -1.812, 7.451e-08), (-0.4342, -1.796, -0.2365), (-0.4342, -1.75, -0.469), (-0.4342, -1.674, -0.6934), (-0.4342, -1.871, -0.2464), (-0.4342, -1.823, -0.4885), (-0.4342, -1.744, -0.7223), (-0.4342, -1.996, -0.3112), (-0.4342, -1.951, -0.5227), (-0.4342, -1.884, -0.7282), (0.4342, -1.151, 7.451e-08), (0.4342, -1.142, -0.1503), (0.4342, -1.112, -0.298), (0.4342, -1.064, -0.4406), (0.4342, -1.812, 7.451e-08), (0.4342, -1.796, -0.2365), (0.4342, -1.75, -0.469), (0.4342, -1.674, -0.6934), (0.4342, -1.871, -0.2464), (0.4342, -1.823, -0.4885), (0.4342, -1.744, -0.7223), (0.4342, -1.996, -0.3112), (0.4342, -1.951, -0.5227), (0.4342, -1.884, -0.7282), (-0.4342, -0.9971, -0.5757), (-0.4342, -0.9134, -0.7009), (-0.4342, -0.8141, -0.8141), (-0.4342, -0.7009, -0.9134), (-0.4342, -1.569, -0.906), (-0.4342, -1.438, -1.103), (-0.4342, -1.281, -1.281), (-0.4342, -1.103, -1.438), (-0.4342, -1.497, -1.149), (-0.4342, -1.335, -1.335), (-0.4342, -1.149, -1.497), (-0.4342, -1.573, -1.267), (-0.4342, -1.428, -1.428), (-0.4342, -1.267, -1.573), (0.4342, -0.9971, -0.5757), (0.4342, -0.9134, -0.7009), (0.4342, -0.8141, -0.8141), (0.4342, -0.7009, -0.9134), (0.4342, -1.569, -0.906), (0.4342, -1.438, -1.103), (0.4342, -1.281, -1.281), (0.4342, -1.103, -1.438), (0.4342, -1.497, -1.149), (0.4342, -1.335, -1.335), (0.4342, -1.149, -1.497), (0.4342, -1.573, -1.267), (0.4342, -1.428, -1.428), (0.4342, -1.267, -1.573), (-0.4342, -0.5757, -0.9971), (-0.4342, -0.4406, -1.064), (-0.4342, -0.298, -1.112), (-0.4342, -0.1503, -1.142), (-0.4342, -0.906, -1.569), (-0.4342, -0.6934, -1.674), (-0.4342, -0.469, -1.75), (-0.4342, -0.2365, -1.796), (-0.4342, -0.7223, -1.744), (-0.4342, -0.4885, -1.823), (-0.4342, -0.2464, -1.871), (-0.4342, -0.7282, -1.884), (-0.4342, -0.5227, -1.951), (-0.4342, -0.3112, -1.996), (0.4342, -0.5757, -0.9971), (0.4342, -0.4406, -1.064), (0.4342, -0.298, -1.112), (0.4342, -0.1503, -1.142), (0.4342, -0.906, -1.569), (0.4342, -0.6934, -1.674), (0.4342, -0.469, -1.75), (0.4342, -0.2365, -1.796), (0.4342, -0.7223, -1.744), (0.4342, -0.4885, -1.823), (0.4342, -0.2464, -1.871), (0.4342, -0.7282, -1.884), (0.4342, -0.5227, -1.951), (0.4342, -0.3112, -1.996)], [], [(4, 0, 1, 5), (5, 1, 2, 6), (6, 2, 3, 7), (8, 5, 6, 9), (9, 6, 7, 10), (11, 8, 9, 12), (12, 9, 10, 13), (14, 18, 19, 15), (15, 19, 20, 16), (16, 20, 21, 17), (19, 22, 23, 20), (20, 23, 24, 21), (22, 25, 26, 23), (23, 26, 27, 24), (18, 4, 5, 19), (19, 5, 8, 22), (22, 8, 11, 25), (25, 11, 12, 26), (26, 12, 13, 27), (27, 13, 10, 24), (24, 10, 7, 21), (32, 28, 29, 33), (33, 29, 30, 34), (34, 30, 31, 35), (36, 33, 34, 37), (37, 34, 35, 38), (39, 36, 37, 40), (40, 37, 38, 41), (42, 46, 47, 43), (43, 47, 48, 44), (44, 48, 49, 45), (47, 50, 51, 48), (48, 51, 52, 49), (50, 53, 54, 51), (51, 54, 55, 52), (46, 32, 33, 47), (47, 33, 36, 50), (50, 36, 39, 53), (53, 39, 40, 54), (54, 40, 41, 55), (55, 41, 38, 52), (52, 38, 35, 49), (3, 28, 32, 7), (7, 32, 46, 21), (21, 46, 42, 17), (60, 56, 57, 61), (61, 57, 58, 62), (62, 58, 59, 63), (64, 61, 62, 65), (65, 62, 63, 66), (67, 64, 65, 68), (68, 65, 66, 69), (70, 74, 75, 71), (71, 75, 76, 72), (72, 76, 77, 73), (75, 78, 79, 76), (76, 79, 80, 77), (78, 81, 82, 79), (79, 82, 83, 80), (74, 60, 61, 75), (75, 61, 64, 78), (78, 64, 67, 81), (81, 67, 68, 82), (82, 68, 69, 83), (83, 69, 66, 80), (80, 66, 63, 77), (31, 56, 60, 35), (35, 60, 74, 49), (49, 74, 70, 45), (88, 84, 85, 89), (89, 85, 86, 90), (90, 86, 87, 91), (92, 89, 90, 93), (93, 90, 91, 94), (95, 92, 93, 96), (96, 93, 94, 97), (98, 102, 103, 99), (99, 103, 104, 100), (100, 104, 105, 101), (103, 106, 107, 104), (104, 107, 108, 105), (106, 109, 110, 107), (107, 110, 111, 108), (102, 88, 89, 103), (103, 89, 92, 106), (106, 92, 95, 109), (109, 95, 96, 110), (110, 96, 97, 111), (111, 97, 94, 108), (108, 94, 91, 105), (59, 84, 88, 63), (63, 88, 102, 77), (77, 102, 98, 73), (116, 112, 113, 117), (117, 113, 114, 118), (118, 114, 115, 119), (120, 117, 118, 121), (121, 118, 119, 122), (123, 120, 121, 124), (124, 121, 122, 125), (126, 130, 131, 127), (127, 131, 132, 128), (128, 132, 133, 129), (131, 134, 135, 132), (132, 135, 136, 133), (134, 137, 138, 135), (135, 138, 139, 136), (130, 116, 117, 131), (131, 117, 120, 134), (134, 120, 123, 137), (137, 123, 124, 138), (138, 124, 125, 139), (139, 125, 122, 136), (136, 122, 119, 133), (87, 112, 116, 91), (91, 116, 130, 105), (105, 130, 126, 101), (144, 140, 141, 145), (145, 141, 142, 146), (146, 142, 143, 147), (148, 145, 146, 149), (149, 146, 147, 150), (151, 148, 149, 152), (152, 149, 150, 153), (154, 158, 159, 155), (155, 159, 160, 156), (156, 160, 161, 157), (159, 162, 163, 160), (160, 163, 164, 161), (162, 165, 166, 163), (163, 166, 167, 164), (158, 144, 145, 159), (159, 145, 148, 162), (162, 148, 151, 165), (165, 151, 152, 166), (166, 152, 153, 167), (167, 153, 150, 164), (164, 150, 147, 161), (115, 140, 144, 119), (119, 144, 158, 133), (133, 158, 154, 129), (172, 168, 169, 173), (173, 169, 170, 174), (174, 170, 171, 175), (176, 173, 174, 177), (177, 174, 175, 178), (179, 176, 177, 180), (180, 177, 178, 181), (182, 186, 187, 183), (183, 187, 188, 184), (184, 188, 189, 185), (187, 190, 191, 188), (188, 191, 192, 189), (190, 193, 194, 191), (191, 194, 195, 192), (186, 172, 173, 187), (187, 173, 176, 190), (190, 176, 179, 193), (193, 179, 180, 194), (194, 180, 181, 195), (195, 181, 178, 192), (192, 178, 175, 189), (143, 168, 172, 147), (147, 172, 186, 161), (161, 186, 182, 157), (200, 196, 197, 201), (201, 197, 198, 202), (202, 198, 199, 203), (204, 201, 202, 205), (205, 202, 203, 206), (207, 204, 205, 208), (208, 205, 206, 209), (210, 214, 215, 211), (211, 215, 216, 212), (212, 216, 217, 213), (215, 218, 219, 216), (216, 219, 220, 217), (218, 221, 222, 219), (219, 222, 223, 220), (214, 200, 201, 215), (215, 201, 204, 218), (218, 204, 207, 221), (221, 207, 208, 222), (222, 208, 209, 223), (223, 209, 206, 220), (220, 206, 203, 217), (171, 196, 200, 175), (175, 200, 214, 189), (189, 214, 210, 185), (228, 224, 225, 229), (229, 225, 226, 230), (230, 226, 227, 231), (232, 229, 230, 233), (233, 230, 231, 234), (235, 232, 233, 236), (236, 233, 234, 237), (238, 242, 243, 239), (239, 243, 244, 240), (240, 244, 245, 241), (243, 246, 247, 244), (244, 247, 248, 245), (246, 249, 250, 247), (247, 250, 251, 248), (242, 228, 229, 243), (243, 229, 232, 246), (246, 232, 235, 249), (249, 235, 236, 250), (250, 236, 237, 251), (251, 237, 234, 248), (248, 234, 231, 245), (199, 224, 228, 203), (203, 228, 242, 217), (217, 242, 238, 213), (256, 252, 253, 257), (257, 253, 254, 258), (258, 254, 255, 259), (260, 257, 258, 261), (261, 258, 259, 262), (263, 260, 261, 264), (264, 261, 262, 265), (266, 270, 271, 267), (267, 271, 272, 268), (268, 272, 273, 269), (271, 274, 275, 272), (272, 275, 276, 273), (274, 277, 278, 275), (275, 278, 279, 276), (270, 256, 257, 271), (271, 257, 260, 274), (274, 260, 263, 277), (277, 263, 264, 278), (278, 264, 265, 279), (279, 265, 262, 276), (276, 262, 259, 273), (227, 252, 256, 231), (231, 256, 270, 245), (245, 270, 266, 241), (284, 280, 281, 285), (285, 281, 282, 286), (286, 282, 283, 287), (288, 285, 286, 289), (289, 286, 287, 290), (291, 288, 289, 292), (292, 289, 290, 293), (294, 298, 299, 295), (295, 299, 300, 296), (296, 300, 301, 297), (299, 302, 303, 300), (300, 303, 304, 301), (302, 305, 306, 303), (303, 306, 307, 304), (298, 284, 285, 299), (299, 285, 288, 302), (302, 288, 291, 305), (305, 291, 292, 306), (306, 292, 293, 307), (307, 293, 290, 304), (304, 290, 287, 301), (255, 280, 284, 259), (259, 284, 298, 273), (273, 298, 294, 269), (312, 308, 309, 313), (313, 309, 310, 314), (314, 310, 311, 315), (316, 313, 314, 317), (317, 314, 315, 318), (319, 316, 317, 320), (320, 317, 318, 321), (322, 326, 327, 323), (323, 327, 328, 324), (324, 328, 329, 325), (327, 330, 331, 328), (328, 331, 332, 329), (330, 333, 334, 331), (331, 334, 335, 332), (326, 312, 313, 327), (327, 313, 316, 330), (330, 316, 319, 333), (333, 319, 320, 334), (334, 320, 321, 335), (335, 321, 318, 332), (332, 318, 315, 329), (283, 308, 312, 287), (287, 312, 326, 301), (301, 326, 322, 297), (311, 0, 4, 315), (315, 4, 18, 329), (329, 18, 14, 325)])
me_gear_004.polygons.foreach_set('use_smooth', [True] * 288)
me_gear_004.materials.append(mat_matleftfrontwheel)
me_gear_004.use_remesh_preserve_volume = False
me_gear_004.use_remesh_preserve_attributes = False
me_gear_004.use_mirror_vertex_groups = False
me_gear_004.update()
me_cylinder = bpy.data.meshes.new('Cylinder')
me_cylinder.from_pydata([(-4.107, 1.179, 2.441e-08), (4.107, 1.179, -1.161e-07), (-4.107, 1.156, -0.2299), (4.107, 1.156, -0.2299), (-4.107, 1.089, -0.451), (4.107, 1.089, -0.451), (-4.107, 0.98, -0.6548), (4.107, 0.98, -0.6548), (-4.107, 0.8334, -0.8334), (4.107, 0.8334, -0.8334), (-4.107, 0.6548, -0.98), (4.107, 0.6548, -0.98), (-4.107, 0.4511, -1.089), (4.107, 0.4511, -1.089), (-4.107, 0.2299, -1.156), (4.107, 0.2299, -1.156), (-4.107, 2.514e-06, -1.179), (4.107, 2.514e-06, -1.179), (-4.107, -0.2299, -1.156), (4.107, -0.2299, -1.156), (-4.107, -0.451, -1.089), (4.107, -0.451, -1.089), (-4.107, -0.6548, -0.98), (4.107, -0.6548, -0.98), (-4.107, -0.8334, -0.8334), (4.107, -0.8334, -0.8334), (-4.107, -0.98, -0.6548), (4.107, -0.98, -0.6548), (-4.107, -1.089, -0.451), (4.107, -1.089, -0.451), (-4.107, -1.156, -0.2299), (4.107, -1.156, -0.2299), (-4.107, -1.179, 4.459e-07), (4.107, -1.179, 3.054e-07), (-4.107, -1.156, 0.2299), (4.107, -1.156, 0.2299), (-4.107, -1.089, 0.4511), (4.107, -1.089, 0.451), (-4.107, -0.98, 0.6548), (4.107, -0.98, 0.6548), (-4.107, -0.8334, 0.8334), (4.107, -0.8334, 0.8334), (-4.107, -0.6548, 0.98), (4.107, -0.6548, 0.98), (-4.107, -0.451, 1.089), (4.107, -0.451, 1.089), (-4.107, -0.2299, 1.156), (4.107, -0.2299, 1.156), (-4.107, 3.563e-06, 1.179), (4.107, 3.563e-06, 1.179), (-4.107, 0.2299, 1.156), (4.107, 0.2299, 1.156), (-4.107, 0.4511, 1.089), (4.107, 0.4511, 1.089), (-4.107, 0.6548, 0.98), (4.107, 0.6548, 0.98), (-4.107, 0.8334, 0.8334), (4.107, 0.8334, 0.8334), (-4.107, 0.98, 0.6548), (4.107, 0.98, 0.6548), (-4.107, 1.089, 0.451), (4.107, 1.089, 0.451), (-4.107, 1.156, 0.2299), (4.107, 1.156, 0.2299)], [], [(0, 1, 3, 2), (2, 3, 5, 4), (4, 5, 7, 6), (6, 7, 9, 8), (8, 9, 11, 10), (10, 11, 13, 12), (12, 13, 15, 14), (14, 15, 17, 16), (16, 17, 19, 18), (18, 19, 21, 20), (20, 21, 23, 22), (22, 23, 25, 24), (24, 25, 27, 26), (26, 27, 29, 28), (28, 29, 31, 30), (30, 31, 33, 32), (32, 33, 35, 34), (34, 35, 37, 36), (36, 37, 39, 38), (38, 39, 41, 40), (40, 41, 43, 42), (42, 43, 45, 44), (44, 45, 47, 46), (46, 47, 49, 48), (48, 49, 51, 50), (50, 51, 53, 52), (52, 53, 55, 54), (54, 55, 57, 56), (56, 57, 59, 58), (58, 59, 61, 60), (3, 1, 63, 61, 59, 57, 55, 53, 51, 49, 47, 45, 43, 41, 39, 37, 35, 33, 31, 29, 27, 25, 23, 21, 19, 17, 15, 13, 11, 9, 7, 5), (60, 61, 63, 62), (62, 63, 1, 0), (0, 2, 4, 6, 8, 10, 12, 14, 16, 18, 20, 22, 24, 26, 28, 30, 32, 34, 36, 38, 40, 42, 44, 46, 48, 50, 52, 54, 56, 58, 60, 62)])
me_cylinder.polygons.foreach_set('use_smooth', [True] * 34)
me_cylinder.materials.append(mat_matrearaxle)
me_cylinder.use_remesh_preserve_volume = False
me_cylinder.use_remesh_preserve_attributes = False
me_cylinder.use_mirror_vertex_groups = False
me_cylinder.update()
me_gear_003 = bpy.data.meshes.new('Gear.003')
me_gear_003.from_pydata([(-0.4342, 8.941e-07, -1.151), (-0.4342, 0.1503, -1.142), (-0.4342, 0.298, -1.112), (-0.4342, 0.4406, -1.064), (-0.4342, 8.941e-07, -1.812), (-0.4342, 0.2365, -1.796), (-0.4342, 0.469, -1.75), (-0.4342, 0.6934, -1.674), (-0.4342, 0.2464, -1.871), (-0.4342, 0.4885, -1.823), (-0.4342, 0.7223, -1.744), (-0.4342, 0.3112, -1.996), (-0.4342, 0.5227, -1.951), (-0.4342, 0.7282, -1.884), (0.4342, 8.941e-07, -1.151), (0.4342, 0.1503, -1.142), (0.4342, 0.298, -1.112), (0.4342, 0.4406, -1.064), (0.4342, 8.941e-07, -1.812), (0.4342, 0.2365, -1.796), (0.4342, 0.469, -1.75), (0.4342, 0.6934, -1.674), (0.4342, 0.2464, -1.871), (0.4342, 0.4885, -1.823), (0.4342, 0.7223, -1.744), (0.4342, 0.3112, -1.996), (0.4342, 0.5227, -1.951), (0.4342, 0.7282, -1.884), (-0.4342, 0.5757, -0.9971), (-0.4342, 0.7009, -0.9134), (-0.4342, 0.8141, -0.8141), (-0.4342, 0.9134, -0.7009), (-0.4342, 0.906, -1.569), (-0.4342, 1.103, -1.438), (-0.4342, 1.281, -1.281), (-0.4342, 1.438, -1.103), (-0.4342, 1.149, -1.497), (-0.4342, 1.335, -1.335), (-0.4342, 1.497, -1.149), (-0.4342, 1.267, -1.573), (-0.4342, 1.428, -1.428), (-0.4342, 1.573, -1.267), (0.4342, 0.5757, -0.9971), (0.4342, 0.7009, -0.9134), (0.4342, 0.8141, -0.8141), (0.4342, 0.9134, -0.7009), (0.4342, 0.906, -1.569), (0.4342, 1.103, -1.438), (0.4342, 1.281, -1.281), (0.4342, 1.438, -1.103), (0.4342, 1.149, -1.497), (0.4342, 1.335, -1.335), (0.4342, 1.497, -1.149), (0.4342, 1.267, -1.573), (0.4342, 1.428, -1.428), (0.4342, 1.573, -1.267), (-0.4342, 0.9971, -0.5757), (-0.4342, 1.064, -0.4406), (-0.4342, 1.112, -0.298), (-0.4342, 1.142, -0.1503), (-0.4342, 1.569, -0.906), (-0.4342, 1.674, -0.6934), (-0.4342, 1.75, -0.469), (-0.4342, 1.796, -0.2365), (-0.4342, 1.744, -0.7223), (-0.4342, 1.823, -0.4885), (-0.4342, 1.871, -0.2464), (-0.4342, 1.884, -0.7282), (-0.4342, 1.951, -0.5227), (-0.4342, 1.996, -0.3112), (0.4342, 0.9971, -0.5757), (0.4342, 1.064, -0.4406), (0.4342, 1.112, -0.298), (0.4342, 1.142, -0.1503), (0.4342, 1.569, -0.906), (0.4342, 1.674, -0.6934), (0.4342, 1.75, -0.469), (0.4342, 1.796, -0.2365), (0.4342, 1.744, -0.7223), (0.4342, 1.823, -0.4885), (0.4342, 1.871, -0.2464), (0.4342, 1.884, -0.7282), (0.4342, 1.951, -0.5227), (0.4342, 1.996, -0.3112), (-0.4342, 1.151, 7.451e-08), (-0.4342, 1.142, 0.1503), (-0.4342, 1.112, 0.298), (-0.4342, 1.064, 0.4406), (-0.4342, 1.812, 7.451e-08), (-0.4342, 1.796, 0.2365), (-0.4342, 1.75, 0.469), (-0.4342, 1.674, 0.6934), (-0.4342, 1.871, 0.2464), (-0.4342, 1.823, 0.4885), (-0.4342, 1.744, 0.7223), (-0.4342, 1.996, 0.3112), (-0.4342, 1.951, 0.5227), (-0.4342, 1.884, 0.7282), (0.4342, 1.151, 7.451e-08), (0.4342, 1.142, 0.1503), (0.4342, 1.112, 0.298), (0.4342, 1.064, 0.4406), (0.4342, 1.812, 7.451e-08), (0.4342, 1.796, 0.2365), (0.4342, 1.75, 0.469), (0.4342, 1.674, 0.6934), (0.4342, 1.871, 0.2464), (0.4342, 1.823, 0.4885), (0.4342, 1.744, 0.7223), (0.4342, 1.996, 0.3112), (0.4342, 1.951, 0.5227), (0.4342, 1.884, 0.7282), (-0.4342, 0.9971, 0.5757), (-0.4342, 0.9134, 0.7009), (-0.4342, 0.8141, 0.8141), (-0.4342, 0.7009, 0.9134), (-0.4342, 1.569, 0.906), (-0.4342, 1.438, 1.103), (-0.4342, 1.281, 1.281), (-0.4342, 1.103, 1.438), (-0.4342, 1.497, 1.149), (-0.4342, 1.335, 1.335), (-0.4342, 1.149, 1.497), (-0.4342, 1.573, 1.267), (-0.4342, 1.428, 1.428), (-0.4342, 1.267, 1.573), (0.4342, 0.9971, 0.5757), (0.4342, 0.9134, 0.7009), (0.4342, 0.8141, 0.8141), (0.4342, 0.7009, 0.9134), (0.4342, 1.569, 0.906), (0.4342, 1.438, 1.103), (0.4342, 1.281, 1.281), (0.4342, 1.103, 1.438), (0.4342, 1.497, 1.149), (0.4342, 1.335, 1.335), (0.4342, 1.149, 1.497), (0.4342, 1.573, 1.267), (0.4342, 1.428, 1.428), (0.4342, 1.267, 1.573), (-0.4342, 0.5757, 0.9971), (-0.4342, 0.4406, 1.064), (-0.4342, 0.298, 1.112), (-0.4342, 0.1503, 1.142), (-0.4342, 0.906, 1.569), (-0.4342, 0.6934, 1.674), (-0.4342, 0.469, 1.75), (-0.4342, 0.2365, 1.796), (-0.4342, 0.7223, 1.744), (-0.4342, 0.4885, 1.823), (-0.4342, 0.2464, 1.871), (-0.4342, 0.7282, 1.884), (-0.4342, 0.5227, 1.951), (-0.4342, 0.3112, 1.996), (0.4342, 0.5757, 0.9971), (0.4342, 0.4406, 1.064), (0.4342, 0.298, 1.112), (0.4342, 0.1503, 1.142), (0.4342, 0.906, 1.569), (0.4342, 0.6934, 1.674), (0.4342, 0.469, 1.75), (0.4342, 0.2365, 1.796), (0.4342, 0.7223, 1.744), (0.4342, 0.4885, 1.823), (0.4342, 0.2464, 1.871), (0.4342, 0.7282, 1.884), (0.4342, 0.5227, 1.951), (0.4342, 0.3112, 1.996), (-0.4342, 8.941e-07, 1.151), (-0.4342, -0.1503, 1.142), (-0.4342, -0.298, 1.112), (-0.4342, -0.4406, 1.064), (-0.4342, 8.941e-07, 1.812), (-0.4342, -0.2365, 1.796), (-0.4342, -0.469, 1.75), (-0.4342, -0.6934, 1.674), (-0.4342, -0.2464, 1.871), (-0.4342, -0.4885, 1.823), (-0.4342, -0.7223, 1.744), (-0.4342, -0.3112, 1.996), (-0.4342, -0.5227, 1.951), (-0.4342, -0.7282, 1.884), (0.4342, 8.941e-07, 1.151), (0.4342, -0.1503, 1.142), (0.4342, -0.298, 1.112), (0.4342, -0.4406, 1.064), (0.4342, 8.941e-07, 1.812), (0.4342, -0.2365, 1.796), (0.4342, -0.469, 1.75), (0.4342, -0.6934, 1.674), (0.4342, -0.2464, 1.871), (0.4342, -0.4885, 1.823), (0.4342, -0.7223, 1.744), (0.4342, -0.3112, 1.996), (0.4342, -0.5227, 1.951), (0.4342, -0.7282, 1.884), (-0.4342, -0.5757, 0.9971), (-0.4342, -0.7009, 0.9134), (-0.4342, -0.8141, 0.8141), (-0.4342, -0.9134, 0.7009), (-0.4342, -0.906, 1.569), (-0.4342, -1.103, 1.438), (-0.4342, -1.281, 1.281), (-0.4342, -1.438, 1.103), (-0.4342, -1.149, 1.497), (-0.4342, -1.335, 1.335), (-0.4342, -1.497, 1.149), (-0.4342, -1.267, 1.573), (-0.4342, -1.428, 1.428), (-0.4342, -1.573, 1.267), (0.4342, -0.5757, 0.9971), (0.4342, -0.7009, 0.9134), (0.4342, -0.8141, 0.8141), (0.4342, -0.9134, 0.7009), (0.4342, -0.906, 1.569), (0.4342, -1.103, 1.438), (0.4342, -1.281, 1.281), (0.4342, -1.438, 1.103), (0.4342, -1.149, 1.497), (0.4342, -1.335, 1.335), (0.4342, -1.497, 1.149), (0.4342, -1.267, 1.573), (0.4342, -1.428, 1.428), (0.4342, -1.573, 1.267), (-0.4342, -0.9971, 0.5757), (-0.4342, -1.064, 0.4406), (-0.4342, -1.112, 0.298), (-0.4342, -1.142, 0.1503), (-0.4342, -1.569, 0.906), (-0.4342, -1.674, 0.6934), (-0.4342, -1.75, 0.469), (-0.4342, -1.796, 0.2365), (-0.4342, -1.744, 0.7223), (-0.4342, -1.823, 0.4885), (-0.4342, -1.871, 0.2464), (-0.4342, -1.884, 0.7282), (-0.4342, -1.951, 0.5227), (-0.4342, -1.996, 0.3112), (0.4342, -0.9971, 0.5757), (0.4342, -1.064, 0.4406), (0.4342, -1.112, 0.298), (0.4342, -1.142, 0.1503), (0.4342, -1.569, 0.906), (0.4342, -1.674, 0.6934), (0.4342, -1.75, 0.469), (0.4342, -1.796, 0.2365), (0.4342, -1.744, 0.7223), (0.4342, -1.823, 0.4885), (0.4342, -1.871, 0.2464), (0.4342, -1.884, 0.7282), (0.4342, -1.951, 0.5227), (0.4342, -1.996, 0.3112), (-0.4342, -1.151, 7.451e-08), (-0.4342, -1.142, -0.1503), (-0.4342, -1.112, -0.298), (-0.4342, -1.064, -0.4406), (-0.4342, -1.812, 7.451e-08), (-0.4342, -1.796, -0.2365), (-0.4342, -1.75, -0.469), (-0.4342, -1.674, -0.6934), (-0.4342, -1.871, -0.2464), (-0.4342, -1.823, -0.4885), (-0.4342, -1.744, -0.7223), (-0.4342, -1.996, -0.3112), (-0.4342, -1.951, -0.5227), (-0.4342, -1.884, -0.7282), (0.4342, -1.151, 7.451e-08), (0.4342, -1.142, -0.1503), (0.4342, -1.112, -0.298), (0.4342, -1.064, -0.4406), (0.4342, -1.812, 7.451e-08), (0.4342, -1.796, -0.2365), (0.4342, -1.75, -0.469), (0.4342, -1.674, -0.6934), (0.4342, -1.871, -0.2464), (0.4342, -1.823, -0.4885), (0.4342, -1.744, -0.7223), (0.4342, -1.996, -0.3112), (0.4342, -1.951, -0.5227), (0.4342, -1.884, -0.7282), (-0.4342, -0.9971, -0.5757), (-0.4342, -0.9134, -0.7009), (-0.4342, -0.8141, -0.8141), (-0.4342, -0.7009, -0.9134), (-0.4342, -1.569, -0.906), (-0.4342, -1.438, -1.103), (-0.4342, -1.281, -1.281), (-0.4342, -1.103, -1.438), (-0.4342, -1.497, -1.149), (-0.4342, -1.335, -1.335), (-0.4342, -1.149, -1.497), (-0.4342, -1.573, -1.267), (-0.4342, -1.428, -1.428), (-0.4342, -1.267, -1.573), (0.4342, -0.9971, -0.5757), (0.4342, -0.9134, -0.7009), (0.4342, -0.8141, -0.8141), (0.4342, -0.7009, -0.9134), (0.4342, -1.569, -0.906), (0.4342, -1.438, -1.103), (0.4342, -1.281, -1.281), (0.4342, -1.103, -1.438), (0.4342, -1.497, -1.149), (0.4342, -1.335, -1.335), (0.4342, -1.149, -1.497), (0.4342, -1.573, -1.267), (0.4342, -1.428, -1.428), (0.4342, -1.267, -1.573), (-0.4342, -0.5757, -0.9971), (-0.4342, -0.4406, -1.064), (-0.4342, -0.298, -1.112), (-0.4342, -0.1503, -1.142), (-0.4342, -0.906, -1.569), (-0.4342, -0.6934, -1.674), (-0.4342, -0.469, -1.75), (-0.4342, -0.2365, -1.796), (-0.4342, -0.7223, -1.744), (-0.4342, -0.4885, -1.823), (-0.4342, -0.2464, -1.871), (-0.4342, -0.7282, -1.884), (-0.4342, -0.5227, -1.951), (-0.4342, -0.3112, -1.996), (0.4342, -0.5757, -0.9971), (0.4342, -0.4406, -1.064), (0.4342, -0.298, -1.112), (0.4342, -0.1503, -1.142), (0.4342, -0.906, -1.569), (0.4342, -0.6934, -1.674), (0.4342, -0.469, -1.75), (0.4342, -0.2365, -1.796), (0.4342, -0.7223, -1.744), (0.4342, -0.4885, -1.823), (0.4342, -0.2464, -1.871), (0.4342, -0.7282, -1.884), (0.4342, -0.5227, -1.951), (0.4342, -0.3112, -1.996)], [], [(4, 0, 1, 5), (5, 1, 2, 6), (6, 2, 3, 7), (8, 5, 6, 9), (9, 6, 7, 10), (11, 8, 9, 12), (12, 9, 10, 13), (14, 18, 19, 15), (15, 19, 20, 16), (16, 20, 21, 17), (19, 22, 23, 20), (20, 23, 24, 21), (22, 25, 26, 23), (23, 26, 27, 24), (18, 4, 5, 19), (19, 5, 8, 22), (22, 8, 11, 25), (25, 11, 12, 26), (26, 12, 13, 27), (27, 13, 10, 24), (24, 10, 7, 21), (32, 28, 29, 33), (33, 29, 30, 34), (34, 30, 31, 35), (36, 33, 34, 37), (37, 34, 35, 38), (39, 36, 37, 40), (40, 37, 38, 41), (42, 46, 47, 43), (43, 47, 48, 44), (44, 48, 49, 45), (47, 50, 51, 48), (48, 51, 52, 49), (50, 53, 54, 51), (51, 54, 55, 52), (46, 32, 33, 47), (47, 33, 36, 50), (50, 36, 39, 53), (53, 39, 40, 54), (54, 40, 41, 55), (55, 41, 38, 52), (52, 38, 35, 49), (3, 28, 32, 7), (7, 32, 46, 21), (21, 46, 42, 17), (60, 56, 57, 61), (61, 57, 58, 62), (62, 58, 59, 63), (64, 61, 62, 65), (65, 62, 63, 66), (67, 64, 65, 68), (68, 65, 66, 69), (70, 74, 75, 71), (71, 75, 76, 72), (72, 76, 77, 73), (75, 78, 79, 76), (76, 79, 80, 77), (78, 81, 82, 79), (79, 82, 83, 80), (74, 60, 61, 75), (75, 61, 64, 78), (78, 64, 67, 81), (81, 67, 68, 82), (82, 68, 69, 83), (83, 69, 66, 80), (80, 66, 63, 77), (31, 56, 60, 35), (35, 60, 74, 49), (49, 74, 70, 45), (88, 84, 85, 89), (89, 85, 86, 90), (90, 86, 87, 91), (92, 89, 90, 93), (93, 90, 91, 94), (95, 92, 93, 96), (96, 93, 94, 97), (98, 102, 103, 99), (99, 103, 104, 100), (100, 104, 105, 101), (103, 106, 107, 104), (104, 107, 108, 105), (106, 109, 110, 107), (107, 110, 111, 108), (102, 88, 89, 103), (103, 89, 92, 106), (106, 92, 95, 109), (109, 95, 96, 110), (110, 96, 97, 111), (111, 97, 94, 108), (108, 94, 91, 105), (59, 84, 88, 63), (63, 88, 102, 77), (77, 102, 98, 73), (116, 112, 113, 117), (117, 113, 114, 118), (118, 114, 115, 119), (120, 117, 118, 121), (121, 118, 119, 122), (123, 120, 121, 124), (124, 121, 122, 125), (126, 130, 131, 127), (127, 131, 132, 128), (128, 132, 133, 129), (131, 134, 135, 132), (132, 135, 136, 133), (134, 137, 138, 135), (135, 138, 139, 136), (130, 116, 117, 131), (131, 117, 120, 134), (134, 120, 123, 137), (137, 123, 124, 138), (138, 124, 125, 139), (139, 125, 122, 136), (136, 122, 119, 133), (87, 112, 116, 91), (91, 116, 130, 105), (105, 130, 126, 101), (144, 140, 141, 145), (145, 141, 142, 146), (146, 142, 143, 147), (148, 145, 146, 149), (149, 146, 147, 150), (151, 148, 149, 152), (152, 149, 150, 153), (154, 158, 159, 155), (155, 159, 160, 156), (156, 160, 161, 157), (159, 162, 163, 160), (160, 163, 164, 161), (162, 165, 166, 163), (163, 166, 167, 164), (158, 144, 145, 159), (159, 145, 148, 162), (162, 148, 151, 165), (165, 151, 152, 166), (166, 152, 153, 167), (167, 153, 150, 164), (164, 150, 147, 161), (115, 140, 144, 119), (119, 144, 158, 133), (133, 158, 154, 129), (172, 168, 169, 173), (173, 169, 170, 174), (174, 170, 171, 175), (176, 173, 174, 177), (177, 174, 175, 178), (179, 176, 177, 180), (180, 177, 178, 181), (182, 186, 187, 183), (183, 187, 188, 184), (184, 188, 189, 185), (187, 190, 191, 188), (188, 191, 192, 189), (190, 193, 194, 191), (191, 194, 195, 192), (186, 172, 173, 187), (187, 173, 176, 190), (190, 176, 179, 193), (193, 179, 180, 194), (194, 180, 181, 195), (195, 181, 178, 192), (192, 178, 175, 189), (143, 168, 172, 147), (147, 172, 186, 161), (161, 186, 182, 157), (200, 196, 197, 201), (201, 197, 198, 202), (202, 198, 199, 203), (204, 201, 202, 205), (205, 202, 203, 206), (207, 204, 205, 208), (208, 205, 206, 209), (210, 214, 215, 211), (211, 215, 216, 212), (212, 216, 217, 213), (215, 218, 219, 216), (216, 219, 220, 217), (218, 221, 222, 219), (219, 222, 223, 220), (214, 200, 201, 215), (215, 201, 204, 218), (218, 204, 207, 221), (221, 207, 208, 222), (222, 208, 209, 223), (223, 209, 206, 220), (220, 206, 203, 217), (171, 196, 200, 175), (175, 200, 214, 189), (189, 214, 210, 185), (228, 224, 225, 229), (229, 225, 226, 230), (230, 226, 227, 231), (232, 229, 230, 233), (233, 230, 231, 234), (235, 232, 233, 236), (236, 233, 234, 237), (238, 242, 243, 239), (239, 243, 244, 240), (240, 244, 245, 241), (243, 246, 247, 244), (244, 247, 248, 245), (246, 249, 250, 247), (247, 250, 251, 248), (242, 228, 229, 243), (243, 229, 232, 246), (246, 232, 235, 249), (249, 235, 236, 250), (250, 236, 237, 251), (251, 237, 234, 248), (248, 234, 231, 245), (199, 224, 228, 203), (203, 228, 242, 217), (217, 242, 238, 213), (256, 252, 253, 257), (257, 253, 254, 258), (258, 254, 255, 259), (260, 257, 258, 261), (261, 258, 259, 262), (263, 260, 261, 264), (264, 261, 262, 265), (266, 270, 271, 267), (267, 271, 272, 268), (268, 272, 273, 269), (271, 274, 275, 272), (272, 275, 276, 273), (274, 277, 278, 275), (275, 278, 279, 276), (270, 256, 257, 271), (271, 257, 260, 274), (274, 260, 263, 277), (277, 263, 264, 278), (278, 264, 265, 279), (279, 265, 262, 276), (276, 262, 259, 273), (227, 252, 256, 231), (231, 256, 270, 245), (245, 270, 266, 241), (284, 280, 281, 285), (285, 281, 282, 286), (286, 282, 283, 287), (288, 285, 286, 289), (289, 286, 287, 290), (291, 288, 289, 292), (292, 289, 290, 293), (294, 298, 299, 295), (295, 299, 300, 296), (296, 300, 301, 297), (299, 302, 303, 300), (300, 303, 304, 301), (302, 305, 306, 303), (303, 306, 307, 304), (298, 284, 285, 299), (299, 285, 288, 302), (302, 288, 291, 305), (305, 291, 292, 306), (306, 292, 293, 307), (307, 293, 290, 304), (304, 290, 287, 301), (255, 280, 284, 259), (259, 284, 298, 273), (273, 298, 294, 269), (312, 308, 309, 313), (313, 309, 310, 314), (314, 310, 311, 315), (316, 313, 314, 317), (317, 314, 315, 318), (319, 316, 317, 320), (320, 317, 318, 321), (322, 326, 327, 323), (323, 327, 328, 324), (324, 328, 329, 325), (327, 330, 331, 328), (328, 331, 332, 329), (330, 333, 334, 331), (331, 334, 335, 332), (326, 312, 313, 327), (327, 313, 316, 330), (330, 316, 319, 333), (333, 319, 320, 334), (334, 320, 321, 335), (335, 321, 318, 332), (332, 318, 315, 329), (283, 308, 312, 287), (287, 312, 326, 301), (301, 326, 322, 297), (311, 0, 4, 315), (315, 4, 18, 329), (329, 18, 14, 325)])
me_gear_003.polygons.foreach_set('use_smooth', [True] * 288)
me_gear_003.materials.append(mat_matleftrearwheel)
me_gear_003.use_remesh_preserve_volume = False
me_gear_003.use_remesh_preserve_attributes = False
me_gear_003.use_mirror_vertex_groups = False
me_gear_003.update()
me_gear_002 = bpy.data.meshes.new('Gear.002')
me_gear_002.from_pydata([(-0.4342, 8.941e-07, -1.151), (-0.4342, 0.1503, -1.142), (-0.4342, 0.298, -1.112), (-0.4342, 0.4406, -1.064), (-0.4342, 8.941e-07, -1.812), (-0.4342, 0.2365, -1.796), (-0.4342, 0.469, -1.75), (-0.4342, 0.6934, -1.674), (-0.4342, 0.2464, -1.871), (-0.4342, 0.4885, -1.823), (-0.4342, 0.7223, -1.744), (-0.4342, 0.3112, -1.996), (-0.4342, 0.5227, -1.951), (-0.4342, 0.7282, -1.884), (0.4342, 8.941e-07, -1.151), (0.4342, 0.1503, -1.142), (0.4342, 0.298, -1.112), (0.4342, 0.4406, -1.064), (0.4342, 8.941e-07, -1.812), (0.4342, 0.2365, -1.796), (0.4342, 0.469, -1.75), (0.4342, 0.6934, -1.674), (0.4342, 0.2464, -1.871), (0.4342, 0.4885, -1.823), (0.4342, 0.7223, -1.744), (0.4342, 0.3112, -1.996), (0.4342, 0.5227, -1.951), (0.4342, 0.7282, -1.884), (-0.4342, 0.5757, -0.9971), (-0.4342, 0.7009, -0.9134), (-0.4342, 0.8141, -0.8141), (-0.4342, 0.9134, -0.7009), (-0.4342, 0.906, -1.569), (-0.4342, 1.103, -1.438), (-0.4342, 1.281, -1.281), (-0.4342, 1.438, -1.103), (-0.4342, 1.149, -1.497), (-0.4342, 1.335, -1.335), (-0.4342, 1.497, -1.149), (-0.4342, 1.267, -1.573), (-0.4342, 1.428, -1.428), (-0.4342, 1.573, -1.267), (0.4342, 0.5757, -0.9971), (0.4342, 0.7009, -0.9134), (0.4342, 0.8141, -0.8141), (0.4342, 0.9134, -0.7009), (0.4342, 0.906, -1.569), (0.4342, 1.103, -1.438), (0.4342, 1.281, -1.281), (0.4342, 1.438, -1.103), (0.4342, 1.149, -1.497), (0.4342, 1.335, -1.335), (0.4342, 1.497, -1.149), (0.4342, 1.267, -1.573), (0.4342, 1.428, -1.428), (0.4342, 1.573, -1.267), (-0.4342, 0.9971, -0.5757), (-0.4342, 1.064, -0.4406), (-0.4342, 1.112, -0.298), (-0.4342, 1.142, -0.1503), (-0.4342, 1.569, -0.906), (-0.4342, 1.674, -0.6934), (-0.4342, 1.75, -0.469), (-0.4342, 1.796, -0.2365), (-0.4342, 1.744, -0.7223), (-0.4342, 1.823, -0.4885), (-0.4342, 1.871, -0.2464), (-0.4342, 1.884, -0.7282), (-0.4342, 1.951, -0.5227), (-0.4342, 1.996, -0.3112), (0.4342, 0.9971, -0.5757), (0.4342, 1.064, -0.4406), (0.4342, 1.112, -0.298), (0.4342, 1.142, -0.1503), (0.4342, 1.569, -0.906), (0.4342, 1.674, -0.6934), (0.4342, 1.75, -0.469), (0.4342, 1.796, -0.2365), (0.4342, 1.744, -0.7223), (0.4342, 1.823, -0.4885), (0.4342, 1.871, -0.2464), (0.4342, 1.884, -0.7282), (0.4342, 1.951, -0.5227), (0.4342, 1.996, -0.3112), (-0.4342, 1.151, 7.451e-08), (-0.4342, 1.142, 0.1503), (-0.4342, 1.112, 0.298), (-0.4342, 1.064, 0.4406), (-0.4342, 1.812, 7.451e-08), (-0.4342, 1.796, 0.2365), (-0.4342, 1.75, 0.469), (-0.4342, 1.674, 0.6934), (-0.4342, 1.871, 0.2464), (-0.4342, 1.823, 0.4885), (-0.4342, 1.744, 0.7223), (-0.4342, 1.996, 0.3112), (-0.4342, 1.951, 0.5227), (-0.4342, 1.884, 0.7282), (0.4342, 1.151, 7.451e-08), (0.4342, 1.142, 0.1503), (0.4342, 1.112, 0.298), (0.4342, 1.064, 0.4406), (0.4342, 1.812, 7.451e-08), (0.4342, 1.796, 0.2365), (0.4342, 1.75, 0.469), (0.4342, 1.674, 0.6934), (0.4342, 1.871, 0.2464), (0.4342, 1.823, 0.4885), (0.4342, 1.744, 0.7223), (0.4342, 1.996, 0.3112), (0.4342, 1.951, 0.5227), (0.4342, 1.884, 0.7282), (-0.4342, 0.9971, 0.5757), (-0.4342, 0.9134, 0.7009), (-0.4342, 0.8141, 0.8141), (-0.4342, 0.7009, 0.9134), (-0.4342, 1.569, 0.906), (-0.4342, 1.438, 1.103), (-0.4342, 1.281, 1.281), (-0.4342, 1.103, 1.438), (-0.4342, 1.497, 1.149), (-0.4342, 1.335, 1.335), (-0.4342, 1.149, 1.497), (-0.4342, 1.573, 1.267), (-0.4342, 1.428, 1.428), (-0.4342, 1.267, 1.573), (0.4342, 0.9971, 0.5757), (0.4342, 0.9134, 0.7009), (0.4342, 0.8141, 0.8141), (0.4342, 0.7009, 0.9134), (0.4342, 1.569, 0.906), (0.4342, 1.438, 1.103), (0.4342, 1.281, 1.281), (0.4342, 1.103, 1.438), (0.4342, 1.497, 1.149), (0.4342, 1.335, 1.335), (0.4342, 1.149, 1.497), (0.4342, 1.573, 1.267), (0.4342, 1.428, 1.428), (0.4342, 1.267, 1.573), (-0.4342, 0.5757, 0.9971), (-0.4342, 0.4406, 1.064), (-0.4342, 0.298, 1.112), (-0.4342, 0.1503, 1.142), (-0.4342, 0.906, 1.569), (-0.4342, 0.6934, 1.674), (-0.4342, 0.469, 1.75), (-0.4342, 0.2365, 1.796), (-0.4342, 0.7223, 1.744), (-0.4342, 0.4885, 1.823), (-0.4342, 0.2464, 1.871), (-0.4342, 0.7282, 1.884), (-0.4342, 0.5227, 1.951), (-0.4342, 0.3112, 1.996), (0.4342, 0.5757, 0.9971), (0.4342, 0.4406, 1.064), (0.4342, 0.298, 1.112), (0.4342, 0.1503, 1.142), (0.4342, 0.906, 1.569), (0.4342, 0.6934, 1.674), (0.4342, 0.469, 1.75), (0.4342, 0.2365, 1.796), (0.4342, 0.7223, 1.744), (0.4342, 0.4885, 1.823), (0.4342, 0.2464, 1.871), (0.4342, 0.7282, 1.884), (0.4342, 0.5227, 1.951), (0.4342, 0.3112, 1.996), (-0.4342, 8.941e-07, 1.151), (-0.4342, -0.1503, 1.142), (-0.4342, -0.298, 1.112), (-0.4342, -0.4406, 1.064), (-0.4342, 8.941e-07, 1.812), (-0.4342, -0.2365, 1.796), (-0.4342, -0.469, 1.75), (-0.4342, -0.6934, 1.674), (-0.4342, -0.2464, 1.871), (-0.4342, -0.4885, 1.823), (-0.4342, -0.7223, 1.744), (-0.4342, -0.3112, 1.996), (-0.4342, -0.5227, 1.951), (-0.4342, -0.7282, 1.884), (0.4342, 8.941e-07, 1.151), (0.4342, -0.1503, 1.142), (0.4342, -0.298, 1.112), (0.4342, -0.4406, 1.064), (0.4342, 8.941e-07, 1.812), (0.4342, -0.2365, 1.796), (0.4342, -0.469, 1.75), (0.4342, -0.6934, 1.674), (0.4342, -0.2464, 1.871), (0.4342, -0.4885, 1.823), (0.4342, -0.7223, 1.744), (0.4342, -0.3112, 1.996), (0.4342, -0.5227, 1.951), (0.4342, -0.7282, 1.884), (-0.4342, -0.5757, 0.9971), (-0.4342, -0.7009, 0.9134), (-0.4342, -0.8141, 0.8141), (-0.4342, -0.9134, 0.7009), (-0.4342, -0.906, 1.569), (-0.4342, -1.103, 1.438), (-0.4342, -1.281, 1.281), (-0.4342, -1.438, 1.103), (-0.4342, -1.149, 1.497), (-0.4342, -1.335, 1.335), (-0.4342, -1.497, 1.149), (-0.4342, -1.267, 1.573), (-0.4342, -1.428, 1.428), (-0.4342, -1.573, 1.267), (0.4342, -0.5757, 0.9971), (0.4342, -0.7009, 0.9134), (0.4342, -0.8141, 0.8141), (0.4342, -0.9134, 0.7009), (0.4342, -0.906, 1.569), (0.4342, -1.103, 1.438), (0.4342, -1.281, 1.281), (0.4342, -1.438, 1.103), (0.4342, -1.149, 1.497), (0.4342, -1.335, 1.335), (0.4342, -1.497, 1.149), (0.4342, -1.267, 1.573), (0.4342, -1.428, 1.428), (0.4342, -1.573, 1.267), (-0.4342, -0.9971, 0.5757), (-0.4342, -1.064, 0.4406), (-0.4342, -1.112, 0.298), (-0.4342, -1.142, 0.1503), (-0.4342, -1.569, 0.906), (-0.4342, -1.674, 0.6934), (-0.4342, -1.75, 0.469), (-0.4342, -1.796, 0.2365), (-0.4342, -1.744, 0.7223), (-0.4342, -1.823, 0.4885), (-0.4342, -1.871, 0.2464), (-0.4342, -1.884, 0.7282), (-0.4342, -1.951, 0.5227), (-0.4342, -1.996, 0.3112), (0.4342, -0.9971, 0.5757), (0.4342, -1.064, 0.4406), (0.4342, -1.112, 0.298), (0.4342, -1.142, 0.1503), (0.4342, -1.569, 0.906), (0.4342, -1.674, 0.6934), (0.4342, -1.75, 0.469), (0.4342, -1.796, 0.2365), (0.4342, -1.744, 0.7223), (0.4342, -1.823, 0.4885), (0.4342, -1.871, 0.2464), (0.4342, -1.884, 0.7282), (0.4342, -1.951, 0.5227), (0.4342, -1.996, 0.3112), (-0.4342, -1.151, 7.451e-08), (-0.4342, -1.142, -0.1503), (-0.4342, -1.112, -0.298), (-0.4342, -1.064, -0.4406), (-0.4342, -1.812, 7.451e-08), (-0.4342, -1.796, -0.2365), (-0.4342, -1.75, -0.469), (-0.4342, -1.674, -0.6934), (-0.4342, -1.871, -0.2464), (-0.4342, -1.823, -0.4885), (-0.4342, -1.744, -0.7223), (-0.4342, -1.996, -0.3112), (-0.4342, -1.951, -0.5227), (-0.4342, -1.884, -0.7282), (0.4342, -1.151, 7.451e-08), (0.4342, -1.142, -0.1503), (0.4342, -1.112, -0.298), (0.4342, -1.064, -0.4406), (0.4342, -1.812, 7.451e-08), (0.4342, -1.796, -0.2365), (0.4342, -1.75, -0.469), (0.4342, -1.674, -0.6934), (0.4342, -1.871, -0.2464), (0.4342, -1.823, -0.4885), (0.4342, -1.744, -0.7223), (0.4342, -1.996, -0.3112), (0.4342, -1.951, -0.5227), (0.4342, -1.884, -0.7282), (-0.4342, -0.9971, -0.5757), (-0.4342, -0.9134, -0.7009), (-0.4342, -0.8141, -0.8141), (-0.4342, -0.7009, -0.9134), (-0.4342, -1.569, -0.906), (-0.4342, -1.438, -1.103), (-0.4342, -1.281, -1.281), (-0.4342, -1.103, -1.438), (-0.4342, -1.497, -1.149), (-0.4342, -1.335, -1.335), (-0.4342, -1.149, -1.497), (-0.4342, -1.573, -1.267), (-0.4342, -1.428, -1.428), (-0.4342, -1.267, -1.573), (0.4342, -0.9971, -0.5757), (0.4342, -0.9134, -0.7009), (0.4342, -0.8141, -0.8141), (0.4342, -0.7009, -0.9134), (0.4342, -1.569, -0.906), (0.4342, -1.438, -1.103), (0.4342, -1.281, -1.281), (0.4342, -1.103, -1.438), (0.4342, -1.497, -1.149), (0.4342, -1.335, -1.335), (0.4342, -1.149, -1.497), (0.4342, -1.573, -1.267), (0.4342, -1.428, -1.428), (0.4342, -1.267, -1.573), (-0.4342, -0.5757, -0.9971), (-0.4342, -0.4406, -1.064), (-0.4342, -0.298, -1.112), (-0.4342, -0.1503, -1.142), (-0.4342, -0.906, -1.569), (-0.4342, -0.6934, -1.674), (-0.4342, -0.469, -1.75), (-0.4342, -0.2365, -1.796), (-0.4342, -0.7223, -1.744), (-0.4342, -0.4885, -1.823), (-0.4342, -0.2464, -1.871), (-0.4342, -0.7282, -1.884), (-0.4342, -0.5227, -1.951), (-0.4342, -0.3112, -1.996), (0.4342, -0.5757, -0.9971), (0.4342, -0.4406, -1.064), (0.4342, -0.298, -1.112), (0.4342, -0.1503, -1.142), (0.4342, -0.906, -1.569), (0.4342, -0.6934, -1.674), (0.4342, -0.469, -1.75), (0.4342, -0.2365, -1.796), (0.4342, -0.7223, -1.744), (0.4342, -0.4885, -1.823), (0.4342, -0.2464, -1.871), (0.4342, -0.7282, -1.884), (0.4342, -0.5227, -1.951), (0.4342, -0.3112, -1.996)], [], [(4, 0, 1, 5), (5, 1, 2, 6), (6, 2, 3, 7), (8, 5, 6, 9), (9, 6, 7, 10), (11, 8, 9, 12), (12, 9, 10, 13), (14, 18, 19, 15), (15, 19, 20, 16), (16, 20, 21, 17), (19, 22, 23, 20), (20, 23, 24, 21), (22, 25, 26, 23), (23, 26, 27, 24), (18, 4, 5, 19), (19, 5, 8, 22), (22, 8, 11, 25), (25, 11, 12, 26), (26, 12, 13, 27), (27, 13, 10, 24), (24, 10, 7, 21), (32, 28, 29, 33), (33, 29, 30, 34), (34, 30, 31, 35), (36, 33, 34, 37), (37, 34, 35, 38), (39, 36, 37, 40), (40, 37, 38, 41), (42, 46, 47, 43), (43, 47, 48, 44), (44, 48, 49, 45), (47, 50, 51, 48), (48, 51, 52, 49), (50, 53, 54, 51), (51, 54, 55, 52), (46, 32, 33, 47), (47, 33, 36, 50), (50, 36, 39, 53), (53, 39, 40, 54), (54, 40, 41, 55), (55, 41, 38, 52), (52, 38, 35, 49), (3, 28, 32, 7), (7, 32, 46, 21), (21, 46, 42, 17), (60, 56, 57, 61), (61, 57, 58, 62), (62, 58, 59, 63), (64, 61, 62, 65), (65, 62, 63, 66), (67, 64, 65, 68), (68, 65, 66, 69), (70, 74, 75, 71), (71, 75, 76, 72), (72, 76, 77, 73), (75, 78, 79, 76), (76, 79, 80, 77), (78, 81, 82, 79), (79, 82, 83, 80), (74, 60, 61, 75), (75, 61, 64, 78), (78, 64, 67, 81), (81, 67, 68, 82), (82, 68, 69, 83), (83, 69, 66, 80), (80, 66, 63, 77), (31, 56, 60, 35), (35, 60, 74, 49), (49, 74, 70, 45), (88, 84, 85, 89), (89, 85, 86, 90), (90, 86, 87, 91), (92, 89, 90, 93), (93, 90, 91, 94), (95, 92, 93, 96), (96, 93, 94, 97), (98, 102, 103, 99), (99, 103, 104, 100), (100, 104, 105, 101), (103, 106, 107, 104), (104, 107, 108, 105), (106, 109, 110, 107), (107, 110, 111, 108), (102, 88, 89, 103), (103, 89, 92, 106), (106, 92, 95, 109), (109, 95, 96, 110), (110, 96, 97, 111), (111, 97, 94, 108), (108, 94, 91, 105), (59, 84, 88, 63), (63, 88, 102, 77), (77, 102, 98, 73), (116, 112, 113, 117), (117, 113, 114, 118), (118, 114, 115, 119), (120, 117, 118, 121), (121, 118, 119, 122), (123, 120, 121, 124), (124, 121, 122, 125), (126, 130, 131, 127), (127, 131, 132, 128), (128, 132, 133, 129), (131, 134, 135, 132), (132, 135, 136, 133), (134, 137, 138, 135), (135, 138, 139, 136), (130, 116, 117, 131), (131, 117, 120, 134), (134, 120, 123, 137), (137, 123, 124, 138), (138, 124, 125, 139), (139, 125, 122, 136), (136, 122, 119, 133), (87, 112, 116, 91), (91, 116, 130, 105), (105, 130, 126, 101), (144, 140, 141, 145), (145, 141, 142, 146), (146, 142, 143, 147), (148, 145, 146, 149), (149, 146, 147, 150), (151, 148, 149, 152), (152, 149, 150, 153), (154, 158, 159, 155), (155, 159, 160, 156), (156, 160, 161, 157), (159, 162, 163, 160), (160, 163, 164, 161), (162, 165, 166, 163), (163, 166, 167, 164), (158, 144, 145, 159), (159, 145, 148, 162), (162, 148, 151, 165), (165, 151, 152, 166), (166, 152, 153, 167), (167, 153, 150, 164), (164, 150, 147, 161), (115, 140, 144, 119), (119, 144, 158, 133), (133, 158, 154, 129), (172, 168, 169, 173), (173, 169, 170, 174), (174, 170, 171, 175), (176, 173, 174, 177), (177, 174, 175, 178), (179, 176, 177, 180), (180, 177, 178, 181), (182, 186, 187, 183), (183, 187, 188, 184), (184, 188, 189, 185), (187, 190, 191, 188), (188, 191, 192, 189), (190, 193, 194, 191), (191, 194, 195, 192), (186, 172, 173, 187), (187, 173, 176, 190), (190, 176, 179, 193), (193, 179, 180, 194), (194, 180, 181, 195), (195, 181, 178, 192), (192, 178, 175, 189), (143, 168, 172, 147), (147, 172, 186, 161), (161, 186, 182, 157), (200, 196, 197, 201), (201, 197, 198, 202), (202, 198, 199, 203), (204, 201, 202, 205), (205, 202, 203, 206), (207, 204, 205, 208), (208, 205, 206, 209), (210, 214, 215, 211), (211, 215, 216, 212), (212, 216, 217, 213), (215, 218, 219, 216), (216, 219, 220, 217), (218, 221, 222, 219), (219, 222, 223, 220), (214, 200, 201, 215), (215, 201, 204, 218), (218, 204, 207, 221), (221, 207, 208, 222), (222, 208, 209, 223), (223, 209, 206, 220), (220, 206, 203, 217), (171, 196, 200, 175), (175, 200, 214, 189), (189, 214, 210, 185), (228, 224, 225, 229), (229, 225, 226, 230), (230, 226, 227, 231), (232, 229, 230, 233), (233, 230, 231, 234), (235, 232, 233, 236), (236, 233, 234, 237), (238, 242, 243, 239), (239, 243, 244, 240), (240, 244, 245, 241), (243, 246, 247, 244), (244, 247, 248, 245), (246, 249, 250, 247), (247, 250, 251, 248), (242, 228, 229, 243), (243, 229, 232, 246), (246, 232, 235, 249), (249, 235, 236, 250), (250, 236, 237, 251), (251, 237, 234, 248), (248, 234, 231, 245), (199, 224, 228, 203), (203, 228, 242, 217), (217, 242, 238, 213), (256, 252, 253, 257), (257, 253, 254, 258), (258, 254, 255, 259), (260, 257, 258, 261), (261, 258, 259, 262), (263, 260, 261, 264), (264, 261, 262, 265), (266, 270, 271, 267), (267, 271, 272, 268), (268, 272, 273, 269), (271, 274, 275, 272), (272, 275, 276, 273), (274, 277, 278, 275), (275, 278, 279, 276), (270, 256, 257, 271), (271, 257, 260, 274), (274, 260, 263, 277), (277, 263, 264, 278), (278, 264, 265, 279), (279, 265, 262, 276), (276, 262, 259, 273), (227, 252, 256, 231), (231, 256, 270, 245), (245, 270, 266, 241), (284, 280, 281, 285), (285, 281, 282, 286), (286, 282, 283, 287), (288, 285, 286, 289), (289, 286, 287, 290), (291, 288, 289, 292), (292, 289, 290, 293), (294, 298, 299, 295), (295, 299, 300, 296), (296, 300, 301, 297), (299, 302, 303, 300), (300, 303, 304, 301), (302, 305, 306, 303), (303, 306, 307, 304), (298, 284, 285, 299), (299, 285, 288, 302), (302, 288, 291, 305), (305, 291, 292, 306), (306, 292, 293, 307), (307, 293, 290, 304), (304, 290, 287, 301), (255, 280, 284, 259), (259, 284, 298, 273), (273, 298, 294, 269), (312, 308, 309, 313), (313, 309, 310, 314), (314, 310, 311, 315), (316, 313, 314, 317), (317, 314, 315, 318), (319, 316, 317, 320), (320, 317, 318, 321), (322, 326, 327, 323), (323, 327, 328, 324), (324, 328, 329, 325), (327, 330, 331, 328), (328, 331, 332, 329), (330, 333, 334, 331), (331, 334, 335, 332), (326, 312, 313, 327), (327, 313, 316, 330), (330, 316, 319, 333), (333, 319, 320, 334), (334, 320, 321, 335), (335, 321, 318, 332), (332, 318, 315, 329), (283, 308, 312, 287), (287, 312, 326, 301), (301, 326, 322, 297), (311, 0, 4, 315), (315, 4, 18, 329), (329, 18, 14, 325)])
me_gear_002.polygons.foreach_set('use_smooth', [True] * 288)
me_gear_002.materials.append(mat_matrightrearwheel)
me_gear_002.use_remesh_preserve_volume = False
me_gear_002.use_remesh_preserve_attributes = False
me_gear_002.use_mirror_vertex_groups = False
me_gear_002.update()

# ---- objects
ob_body = bpy.data.objects.new('Body', me_cube)
ob_frontaxle = bpy.data.objects.new('FrontAxle', me_cylinder_002)
ob_rightfrontwheel = bpy.data.objects.new('RightFrontWheel', me_gear_005)
ob_leftfrontwheel = bpy.data.objects.new('LeftFrontWheel', me_gear_004)
ob_rearaxle = bpy.data.objects.new('RearAxle', me_cylinder)
ob_leftrearwheel = bpy.data.objects.new('LeftRearWheel', me_gear_003)
ob_rightrearwheel = bpy.data.objects.new('RightRearWheel', me_gear_002)
ob_lamp = bpy.data.objects.new('Lamp', light_lamp)
ob_camera = bpy.data.objects.new('Camera', cam_camera)
ob_lamp_001 = bpy.data.objects.new('Lamp.001', light_lamp_001)

# ---- transforms, parenting, visibility, modifiers, constraints
ob_body.location = (0.0, 0.0, 0.0)
ob_body.lock_rotations_4d = False
ob_body.empty_display_type = 'ARROWS'
ob_body.lineart.crease_threshold = 0.0
ob_frontaxle.parent = ob_body
ob_frontaxle.location = (0.0001574, 3.738, -0.9966)
ob_frontaxle.lineart.crease_threshold = 0.0
_m = ob_frontaxle.modifiers.new('EdgeSplit', 'EDGE_SPLIT')
ob_rightfrontwheel.parent = ob_frontaxle
ob_rightfrontwheel.matrix_parent_inverse = Matrix(((1.0, 0.0, 0.0, -0.0001574), (0.0, 1.0, 0.0, -3.738), (0.0, 0.0, 1.0, 0.9966), (0.0, 0.0, 0.0, 1.0)))
ob_rightfrontwheel.location = (3.47, 3.73, -0.9931)
ob_rightfrontwheel.lineart.crease_threshold = 0.0
_vg = ob_rightfrontwheel.vertex_groups.new(name='Tips')
_vg = ob_rightfrontwheel.vertex_groups.new(name='Valleys')
_m = ob_rightfrontwheel.modifiers.new('EdgeSplit', 'EDGE_SPLIT')
ob_leftfrontwheel.parent = ob_frontaxle
ob_leftfrontwheel.matrix_parent_inverse = Matrix(((1.0, 0.0, 0.0, -0.0001574), (0.0, 1.0, 0.0, -3.738), (0.0, 0.0, 1.0, 0.9966), (0.0, 0.0, 0.0, 1.0)))
ob_leftfrontwheel.location = (-3.444, 3.73, -0.9931)
ob_leftfrontwheel.lineart.crease_threshold = 0.0
_vg = ob_leftfrontwheel.vertex_groups.new(name='Tips')
_vg = ob_leftfrontwheel.vertex_groups.new(name='Valleys')
_m = ob_leftfrontwheel.modifiers.new('EdgeSplit', 'EDGE_SPLIT')
ob_rearaxle.parent = ob_body
ob_rearaxle.location = (0.0001574, -3.74, -0.9966)
ob_rearaxle.lineart.crease_threshold = 0.0
_m = ob_rearaxle.modifiers.new('EdgeSplit', 'EDGE_SPLIT')
ob_leftrearwheel.parent = ob_rearaxle
ob_leftrearwheel.matrix_parent_inverse = Matrix(((1.0, 0.0, 0.0, -0.0001574), (0.0, 1.0, 0.0, 3.74), (0.0, 0.0, 1.0, 0.9966), (0.0, 0.0, 0.0, 1.0)))
ob_leftrearwheel.location = (-3.444, -3.749, -0.9931)
ob_leftrearwheel.lineart.crease_threshold = 0.0
_vg = ob_leftrearwheel.vertex_groups.new(name='Tips')
_vg = ob_leftrearwheel.vertex_groups.new(name='Valleys')
_m = ob_leftrearwheel.modifiers.new('EdgeSplit', 'EDGE_SPLIT')
ob_rightrearwheel.parent = ob_rearaxle
ob_rightrearwheel.matrix_parent_inverse = Matrix(((1.0, 0.0, 0.0, -0.0001574), (0.0, 1.0, 0.0, 3.74), (0.0, 0.0, 1.0, 0.9966), (0.0, 0.0, 0.0, 1.0)))
ob_rightrearwheel.location = (3.47, -3.749, -0.9931)
ob_rightrearwheel.lineart.crease_threshold = 0.0
_vg = ob_rightrearwheel.vertex_groups.new(name='Tips')
_vg = ob_rightrearwheel.vertex_groups.new(name='Valleys')
_m = ob_rightrearwheel.modifiers.new('EdgeSplit', 'EDGE_SPLIT')
ob_lamp.location = (4.076, 1.005, 5.904)
ob_lamp.rotation_euler = (0.6503, 0.05522, 1.866)
ob_lamp.lock_rotations_4d = False
ob_lamp.empty_display_type = 'ARROWS'
ob_lamp.color = (0.0, 0.0, 0.0, 0.0)
ob_lamp.lineart.crease_threshold = 0.0
ob_camera.location = (7.481, -6.508, 5.344)
ob_camera.rotation_euler = (1.109, 0.0, 0.8149)
ob_camera.lock_rotations_4d = False
ob_camera.empty_display_type = 'ARROWS'
ob_camera.color = (0.0, 0.0, 0.0, 0.0)
ob_camera.display_type = 'WIRE'
ob_camera.lineart.crease_threshold = 0.0
ob_lamp_001.location = (-0.5321, -4.255, 4.775)
ob_lamp_001.rotation_euler = (0.6503, 0.05522, 1.866)
ob_lamp_001.lock_rotations_4d = False
ob_lamp_001.empty_display_type = 'ARROWS'
ob_lamp_001.color = (0.0, 0.0, 0.0, 0.0)
ob_lamp_001.lineart.crease_threshold = 0.0

# ---- collection membership
col_collection_1.objects.link(ob_body)
col_collection_1.objects.link(ob_frontaxle)
col_collection_1.objects.link(ob_rightfrontwheel)
col_collection_1.objects.link(ob_leftfrontwheel)
col_collection_1.objects.link(ob_rearaxle)
col_collection_1.objects.link(ob_leftrearwheel)
col_collection_1.objects.link(ob_rightrearwheel)
col_collection_1.objects.link(ob_lamp)
col_collection_1.objects.link(ob_camera)
col_collection_1.objects.link(ob_lamp_001)

# ---- scene / render settings (as saved in the file)
scene.camera = ob_camera
scene.frame_start = 1; scene.frame_end = 250; scene.frame_set(1)
scene.render.engine = 'BLENDER_EEVEE_NEXT'
scene.render.resolution_percentage = 50
scene.render.dither_intensity = 0.0
scene.cycles.use_denoising = False
scene.cycles.samples = 128
scene.cycles.sampling_pattern = 'TABULATED_SOBOL'
scene.cycles.light_sampling_threshold = 0.0
scene.cycles.use_adaptive_sampling = False
scene.cycles.use_light_tree = False
scene.cycles.blur_glossy = 0.0
scene.cycles.sample_clamp_indirect = 0.0
scene.view_settings.view_transform = 'Standard'
bpy.context.view_layer.update()
